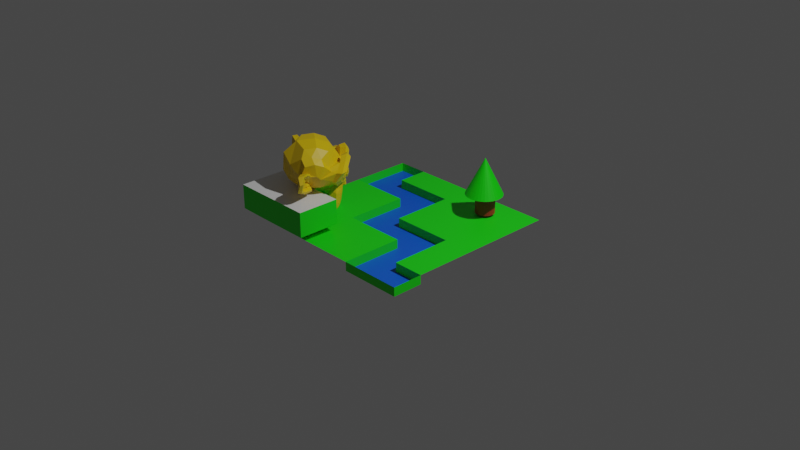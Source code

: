# Source: Diorama.blend  (saved by Blender 3.6.11; exported with 4.5.12 LTS)
import bpy
from mathutils import Matrix  # noqa: F401  (used for matrix-valued properties, if any)

bpy.ops.wm.read_factory_settings(use_empty=True)
scene = bpy.context.scene
scene.name = 'Scene'

# ---- collections
col_collection = bpy.data.collections.new('Collection'); scene.collection.children.link(col_collection)

# ---- materials (node trees are filled in below, after node groups)
mat_material_002 = bpy.data.materials.new('Material.002')
mat_material_002.use_transparent_shadow = False
mat_material_003 = bpy.data.materials.new('Material.003')
mat_material_003.use_transparent_shadow = False
mat_material_008 = bpy.data.materials.new('Material.008')
mat_material_008.use_transparent_shadow = False
mat_material_005 = bpy.data.materials.new('Material.005')
mat_material_005.use_transparent_shadow = False
mat_material_004 = bpy.data.materials.new('Material.004')
mat_material_004.use_transparent_shadow = False
mat_material_007 = bpy.data.materials.new('Material.007')
mat_material_007.use_transparent_shadow = False

# ---- material node trees
mat_material_002.use_nodes = True; mat_material_002.node_tree.nodes.clear()
_N = mat_material_002.node_tree.nodes; _L = mat_material_002.node_tree.links
n0 = _N.new('ShaderNodeBsdfPrincipled'); n0.name = 'Principled BSDF'; n0.location = (10, 300)
n0.distribution = 'GGX'
n0.subsurface_method = 'RANDOM_WALK_SKIN'
n0.inputs[0].default_value = (0.01181, 0.8, 0.007796, 1.0)
n0.inputs[3].default_value = 1.45
n0.inputs[27].default_value = (0.0, 0.0, 0.0, 1.0)
n0.inputs[28].default_value = 1.0
n1 = _N.new('ShaderNodeOutputMaterial'); n1.name = 'Material Output'; n1.location = (300, 300)
_L.new(n0.outputs[0], n1.inputs[0])
n1.is_active_output = True
mat_material_003.use_nodes = True; mat_material_003.node_tree.nodes.clear()
_N = mat_material_003.node_tree.nodes; _L = mat_material_003.node_tree.links
n0 = _N.new('ShaderNodeBsdfPrincipled'); n0.name = 'Principled BSDF'; n0.location = (10, 300)
n0.distribution = 'GGX'
n0.subsurface_method = 'RANDOM_WALK_SKIN'
n0.inputs[0].default_value = (0.005174, 0.1139, 0.8, 1.0)
n0.inputs[3].default_value = 1.45
n0.inputs[27].default_value = (0.0, 0.0, 0.0, 1.0)
n0.inputs[28].default_value = 1.0
n1 = _N.new('ShaderNodeOutputMaterial'); n1.name = 'Material Output'; n1.location = (300, 300)
_L.new(n0.outputs[0], n1.inputs[0])
n1.is_active_output = True
mat_material_008.use_nodes = True; mat_material_008.node_tree.nodes.clear()
_N = mat_material_008.node_tree.nodes; _L = mat_material_008.node_tree.links
n0 = _N.new('ShaderNodeBsdfPrincipled'); n0.name = 'Principled BSDF'; n0.location = (10, 300)
n0.distribution = 'GGX'
n0.subsurface_method = 'RANDOM_WALK_SKIN'
n0.inputs[3].default_value = 1.45
n0.inputs[27].default_value = (0.0, 0.0, 0.0, 1.0)
n0.inputs[28].default_value = 1.0
n1 = _N.new('ShaderNodeOutputMaterial'); n1.name = 'Material Output'; n1.location = (300, 300)
_L.new(n0.outputs[0], n1.inputs[0])
n1.is_active_output = True
mat_material_005.use_nodes = True; mat_material_005.node_tree.nodes.clear()
_N = mat_material_005.node_tree.nodes; _L = mat_material_005.node_tree.links
n0 = _N.new('ShaderNodeBsdfPrincipled'); n0.name = 'Principled BSDF'; n0.location = (10, 300)
n0.distribution = 'GGX'
n0.subsurface_method = 'RANDOM_WALK_SKIN'
n0.inputs[0].default_value = (0.004108, 0.8, 0.0, 1.0)
n0.inputs[3].default_value = 1.45
n0.inputs[27].default_value = (0.0, 0.0, 0.0, 1.0)
n0.inputs[28].default_value = 1.0
n1 = _N.new('ShaderNodeOutputMaterial'); n1.name = 'Material Output'; n1.location = (300, 300)
_L.new(n0.outputs[0], n1.inputs[0])
n1.is_active_output = True
mat_material_004.use_nodes = True; mat_material_004.node_tree.nodes.clear()
_N = mat_material_004.node_tree.nodes; _L = mat_material_004.node_tree.links
n0 = _N.new('ShaderNodeBsdfPrincipled'); n0.name = 'Principled BSDF'; n0.location = (10, 300)
n0.distribution = 'GGX'
n0.subsurface_method = 'RANDOM_WALK_SKIN'
n0.inputs[0].default_value = (0.3763, 0.02315, 0.02315, 1.0)
n0.inputs[3].default_value = 1.45
n0.inputs[27].default_value = (0.0, 0.0, 0.0, 1.0)
n0.inputs[28].default_value = 1.0
n1 = _N.new('ShaderNodeOutputMaterial'); n1.name = 'Material Output'; n1.location = (300, 300)
_L.new(n0.outputs[0], n1.inputs[0])
n1.is_active_output = True
mat_material_007.use_nodes = True; mat_material_007.node_tree.nodes.clear()
_N = mat_material_007.node_tree.nodes; _L = mat_material_007.node_tree.links
n0 = _N.new('ShaderNodeBsdfPrincipled'); n0.name = 'Principled BSDF'; n0.location = (10, 300)
n0.distribution = 'GGX'
n0.subsurface_method = 'RANDOM_WALK_SKIN'
n0.inputs[0].default_value = (0.8, 0.5404, 0.0, 1.0)
n0.inputs[3].default_value = 1.45
n0.inputs[27].default_value = (0.0, 0.0, 0.0, 1.0)
n0.inputs[28].default_value = 1.0
n1 = _N.new('ShaderNodeOutputMaterial'); n1.name = 'Material Output'; n1.location = (300, 300)
_L.new(n0.outputs[0], n1.inputs[0])
n1.is_active_output = True

# ---- world
world_world = bpy.data.worlds.new('World'); scene.world = world_world
world_world.use_nodes = True; world_world.node_tree.nodes.clear()
_N = world_world.node_tree.nodes; _L = world_world.node_tree.links
n0 = _N.new('ShaderNodeOutputWorld'); n0.name = 'World Output'; n0.location = (300, 300)
n1 = _N.new('ShaderNodeBackground'); n1.name = 'Background'; n1.location = (10, 300)
n1.inputs[0].default_value = (0.05088, 0.05088, 0.05088, 1.0)
_L.new(n1.outputs[0], n0.inputs[0])
n0.is_active_output = True
world_world.color = (0.05088, 0.05088, 0.05088)
world_world.use_sun_shadow = False
world_world.sun_shadow_jitter_overblur = 0.0

# ---- cameras
cam_camera = bpy.data.cameras.new('Camera')
cam_camera.clip_end = 100.0
cam_camera.ortho_scale = 7.314

# ---- lights
light_light = bpy.data.lights.new('Light', 'POINT')
light_light.transmission_factor = 0.0
light_light.energy = 1000.0
light_light.shadow_soft_size = 0.1
light_light.shadow_maximum_resolution = 0.006
light_light.use_absolute_resolution = True

# ---- meshes
me_plane = bpy.data.meshes.new('Plane')
me_plane.from_pydata([(-1.0, -1.0, 0.0), (1.0, -1.0, 0.0), (-1.0, 1.0, 0.0), (1.0, 1.0, 0.0), (-1.0, 0.6667, 0.0), (-1.0, 0.3333, 0.0), (-1.0, -2.98e-08, 0.0), (-1.0, -0.3333, 0.0), (-1.0, -0.6667, 0.0), (-0.6667, -1.0, 0.0), (-0.3333, -1.0, 0.0), (2.98e-08, -1.0, 0.0), (0.3333, -1.0, 0.0), (0.6667, -1.0, 0.0), (1.0, -0.6667, 0.0), (1.0, -0.3333, 0.0), (1.0, 2.98e-08, 0.0), (1.0, 0.3333, 0.0), (1.0, 0.6667, 0.0), (0.6667, 1.0, 0.0), (0.3333, 1.0, 0.0), (-2.98e-08, 1.0, 0.0), (-0.3333, 1.0, 0.0), (-0.6667, 1.0, 0.0), (-0.6667, -0.6667, 0.0), (-0.6667, -0.3333, 0.0), (-0.6667, 2.98e-08, 0.0), (-0.6667, 0.3333, 0.0), (-0.6667, 0.6667, 0.0), (-0.3333, -0.6667, 0.0), (-0.3333, -0.3333, 0.0), (-0.3333, 2.98e-08, 0.0), (-0.3333, 0.3333, 0.0), (-0.3333, 0.6667, 0.0), (1.987e-08, -0.6667, 0.0), (9.934e-09, -0.3333, 0.0), (-8.882e-16, 2.98e-08, 0.0), (-9.934e-09, 0.3333, 0.0), (-1.987e-08, 0.6667, 0.0), (0.3333, -0.6667, 0.0), (0.3333, -0.3333, 0.0), (0.3333, 2.98e-08, 0.0), (0.3333, 0.3333, 0.0), (0.3333, 0.6667, 0.0), (0.6667, -0.6667, 0.0), (0.6667, -0.3333, 0.0), (0.6667, 2.98e-08, 0.0), (0.6667, 0.3333, 0.0), (0.6667, 0.6667, 0.0), (-1.105, -0.6516, 0.09237), (-1.105, -1.105, 0.09237), (-1.105, -0.1977, 0.09237), (-0.6516, -1.105, 0.09237), (-0.1977, -1.105, 0.09237), (-0.6516, -0.6516, 0.09237), (-0.6516, -0.1977, 0.09237), (-0.1977, -0.6516, 0.09237), (0.6667, -1.0, -0.09695), (1.0, -1.0, -0.09695), (-0.6667, 1.0, -0.09695), (-1.0, 1.0, -0.09695), (-1.0, 0.6667, -0.09695), (-1.0, 0.3333, -0.09695), (0.3333, -1.0, -0.09695), (1.0, -0.6667, -0.09695), (-0.6667, 0.6667, -0.09695), (-0.6667, 0.3333, -0.09695), (-0.3333, -0.3333, -0.09695), (-0.3333, 2.98e-08, -0.09695), (-0.3333, 0.3333, -0.09695), (-0.3333, 0.6667, -0.09695), (9.934e-09, -0.3333, -0.09695), (-8.882e-16, 2.98e-08, -0.09695), (-9.934e-09, 0.3333, -0.09695), (-1.987e-08, 0.6667, -0.09695), (0.3333, -0.6667, -0.09695), (0.3333, -0.3333, -0.09695), (0.3333, 2.98e-08, -0.09695), (0.6667, -0.6667, -0.09695), (0.6667, -0.3333, -0.09695), (0.6667, 2.98e-08, -0.09695), (-1.105, -0.6516, 0.354), (-1.105, -1.105, 0.354), (-1.105, -0.1977, 0.354), (-0.6516, -1.105, 0.354), (-0.1977, -1.105, 0.354), (-0.6516, -0.6516, 0.354), (-0.6516, -0.1977, 0.354), (-0.1977, -0.6516, 0.354)], [], [(48, 18, 3, 19), (37, 38, 74, 73), (28, 33, 22, 23), (33, 38, 21, 22), (38, 43, 20, 21), (43, 48, 19, 20), (25, 7, 51, 55), (24, 25, 55, 54), (7, 25, 26, 6), (6, 26, 27, 5), (2, 4, 61, 60), (29, 24, 54, 56), (24, 29, 30, 25), (25, 30, 31, 26), (26, 31, 32, 27), (33, 28, 65, 70), (10, 11, 34, 29), (29, 34, 35, 30), (31, 30, 67, 68), (35, 40, 76, 71), (36, 37, 73, 72), (11, 12, 39, 34), (34, 39, 40, 35), (23, 2, 60, 59), (36, 41, 42, 37), (37, 42, 43, 38), (27, 32, 69, 66), (46, 41, 77, 80), (28, 23, 59, 65), (41, 46, 47, 42), (42, 47, 48, 43), (38, 33, 70, 74), (44, 14, 15, 45), (45, 15, 16, 46), (46, 16, 17, 47), (47, 17, 18, 48), (56, 54, 86, 88), (49, 50, 82, 81), (50, 52, 84, 82), (8, 0, 50, 49), (10, 29, 56, 53), (0, 9, 52, 50), (9, 10, 53, 52), (7, 8, 49, 51), (61, 65, 59, 60), (62, 66, 65, 61), (66, 69, 70, 65), (67, 71, 72, 68), (68, 72, 73, 69), (69, 73, 74, 70), (71, 76, 77, 72), (63, 57, 78, 75), (75, 78, 79, 76), (76, 79, 80, 77), (57, 58, 64, 78), (41, 36, 72, 77), (32, 31, 68, 69), (14, 44, 78, 64), (4, 5, 62, 61), (5, 27, 66, 62), (44, 45, 79, 78), (12, 13, 57, 63), (30, 35, 71, 67), (39, 12, 63, 75), (45, 46, 80, 79), (1, 14, 64, 58), (40, 39, 75, 76), (13, 1, 58, 57), (82, 84, 86, 81), (81, 86, 87, 83), (84, 85, 88, 86), (54, 55, 87, 86), (52, 53, 85, 84), (51, 49, 81, 83), (55, 51, 83, 87), (53, 56, 88, 85)])
me_plane.polygons.foreach_set('material_index', [0, 0, 0, 0, 0, 0, 0, 0, 0, 0, 0, 0, 0, 0, 0, 0, 0, 0, 0, 0, 0, 0, 0, 0, 0, 0, 0, 0, 0, 0, 0, 0, 0, 0, 0, 0, 0, 0, 0, 0, 0, 0, 0, 0, 1, 1, 1, 1, 1, 1, 1, 1, 1, 1, 1, 0, 0, 0, 0, 0, 0, 0, 0, 0, 0, 0, 0, 0, 2, 2, 2, 0, 0, 0, 0, 0])
_uv = me_plane.uv_layers.new(name='UVMap')
_uv.uv.foreach_set('vector', [0.8333, 0.8333, 1.0, 0.8333, 1.0, 1.0, 0.8333, 1.0, 0.5, 0.6667, 0.5, 0.8333, 0.5, 0.8333, 0.5, 0.6667, 0.1667, 0.8333, 0.3333, 0.8333, 0.3333, 1.0, 0.1667, 1.0, 0.3333, 0.8333, 0.5, 0.8333, 0.5, 1.0, 0.3333, 1.0, 0.5, 0.8333, 0.6667, 0.8333, 0.6667, 1.0, 0.5, 1.0, 0.6667, 0.8333, 0.8333, 0.8333, 0.8333, 1.0, 0.6667, 1.0, 0.1667, 0.3333, 0.0, 0.3333, 0.0, 0.3333, 0.1667, 0.3333, 0.1667, 0.1667, 0.1667, 0.3333, 0.1667, 0.3333, 0.1667, 0.1667, 0.0, 0.3333, 0.1667, 0.3333, 0.1667, 0.5, 0.0, 0.5, 0.0, 0.5, 0.1667, 0.5, 0.1667, 0.6667, 0.0, 0.6667, 0.0, 0.0, 0.0, 0.0, 0.0, 0.0, 0.0, 0.0, 0.3333, 0.1667, 0.1667, 0.1667, 0.1667, 0.1667, 0.3333, 0.1667, 0.1667, 0.1667, 0.3333, 0.1667, 0.3333, 0.3333, 0.1667, 0.3333, 0.1667, 0.3333, 0.3333, 0.3333, 0.3333, 0.5, 0.1667, 0.5, 0.1667, 0.5, 0.3333, 0.5, 0.3333, 0.6667, 0.1667, 0.6667, 0.3333, 0.8333, 0.1667, 0.8333, 0.1667, 0.8333, 0.3333, 0.8333, 0.3333, 0.0, 0.5, 0.0, 0.5, 0.1667, 0.3333, 0.1667, 0.3333, 0.1667, 0.5, 0.1667, 0.5, 0.3333, 0.3333, 0.3333, 0.3333, 0.5, 0.3333, 0.3333, 0.3333, 0.3333, 0.3333, 0.5, 0.5, 0.3333, 0.6667, 0.3333, 0.6667, 0.3333, 0.5, 0.3333, 0.5, 0.5, 0.5, 0.6667, 0.5, 0.6667, 0.5, 0.5, 0.5, 0.0, 0.6667, 0.0, 0.6667, 0.1667, 0.5, 0.1667, 0.5, 0.1667, 0.6667, 0.1667, 0.6667, 0.3333, 0.5, 0.3333, 0.0, 0.0, 0.0, 0.0, 0.0, 0.0, 0.0, 0.0, 0.5, 0.5, 0.6667, 0.5, 0.6667, 0.6667, 0.5, 0.6667, 0.5, 0.6667, 0.6667, 0.6667, 0.6667, 0.8333, 0.5, 0.8333, 0.1667, 0.6667, 0.3333, 0.6667, 0.3333, 0.6667, 0.1667, 0.6667, 0.8333, 0.5, 0.6667, 0.5, 0.6667, 0.5, 0.8333, 0.5, 0.1667, 0.8333, 0.1667, 1.0, 0.1667, 1.0, 0.1667, 0.8333, 0.6667, 0.5, 0.8333, 0.5, 0.8333, 0.6667, 0.6667, 0.6667, 0.6667, 0.6667, 0.8333, 0.6667, 0.8333, 0.8333, 0.6667, 0.8333, 0.5, 0.8333, 0.3333, 0.8333, 0.3333, 0.8333, 0.5, 0.8333, 0.8333, 0.1667, 1.0, 0.1667, 1.0, 0.3333, 0.8333, 0.3333, 0.8333, 0.3333, 1.0, 0.3333, 1.0, 0.5, 0.8333, 0.5, 0.8333, 0.5, 1.0, 0.5, 1.0, 0.6667, 0.8333, 0.6667, 0.8333, 0.6667, 1.0, 0.6667, 1.0, 0.8333, 0.8333, 0.8333, 0.3333, 0.1667, 0.1667, 0.1667, 0.1667, 0.1667, 0.3333, 0.1667, 0.0, 0.0, 0.0, 0.0, 0.0, 0.0, 0.0, 0.0, 0.0, 0.0, 0.0, 0.0, 0.0, 0.0, 0.0, 0.0, 0.0, 0.0, 0.0, 0.0, 0.0, 0.0, 0.0, 0.0, 0.3333, 0.0, 0.3333, 0.1667, 0.3333, 0.1667, 0.3333, 0.0, 0.0, 0.0, 0.0, 0.0, 0.0, 0.0, 0.0, 0.0, 0.0, 0.0, 0.0, 0.0, 0.0, 0.0, 0.0, 0.0, 0.0, 0.0, 0.0, 0.0, 0.0, 0.0, 0.0, 0.0, 0.0, 0.8333, 0.1667, 0.8333, 0.1667, 1.0, 0.0, 1.0, 0.0, 0.6667, 0.1667, 0.6667, 0.1667, 0.8333, 0.0, 0.8333, 0.1667, 0.6667, 0.3333, 0.6667, 0.3333, 0.8333, 0.1667, 0.8333, 0.3333, 0.3333, 0.5, 0.3333, 0.5, 0.5, 0.3333, 0.5, 0.3333, 0.5, 0.5, 0.5, 0.5, 0.6667, 0.3333, 0.6667, 0.3333, 0.6667, 0.5, 0.6667, 0.5, 0.8333, 0.3333, 0.8333, 0.5, 0.3333, 0.6667, 0.3333, 0.6667, 0.5, 0.5, 0.5, 0.6667, 0.0, 0.8333, 0.0, 0.8333, 0.1667, 0.6667, 0.1667, 0.6667, 0.1667, 0.8333, 0.1667, 0.8333, 0.3333, 0.6667, 0.3333, 0.6667, 0.3333, 0.8333, 0.3333, 0.8333, 0.5, 0.6667, 0.5, 0.8333, 0.0, 1.0, 0.0, 1.0, 0.1667, 0.8333, 0.1667, 0.6667, 0.5, 0.5, 0.5, 0.5, 0.5, 0.6667, 0.5, 0.3333, 0.6667, 0.3333, 0.5, 0.3333, 0.5, 0.3333, 0.6667, 1.0, 0.1667, 0.8333, 0.1667, 0.8333, 0.1667, 1.0, 0.1667, 0.0, 0.0, 0.0, 0.0, 0.0, 0.0, 0.0, 0.0, 0.0, 0.6667, 0.1667, 0.6667, 0.1667, 0.6667, 0.0, 0.6667, 0.8333, 0.1667, 0.8333, 0.3333, 0.8333, 0.3333, 0.8333, 0.1667, 0.0, 0.0, 0.0, 0.0, 0.0, 0.0, 0.0, 0.0, 0.3333, 0.3333, 0.5, 0.3333, 0.5, 0.3333, 0.3333, 0.3333, 0.6667, 0.1667, 0.6667, 0.0, 0.6667, 0.0, 0.6667, 0.1667, 0.8333, 0.3333, 0.8333, 0.5, 0.8333, 0.5, 0.8333, 0.3333, 0.0, 0.0, 0.0, 0.0, 0.0, 0.0, 0.0, 0.0, 0.6667, 0.3333, 0.6667, 0.1667, 0.6667, 0.1667, 0.6667, 0.3333, 0.0, 0.0, 0.0, 0.0, 0.0, 0.0, 0.0, 0.0, 0.0, 0.0, 0.1667, 0.0, 0.1667, 0.1667, 0.0, 0.1667, 0.0, 0.1667, 0.1667, 0.1667, 0.1667, 0.3333, 0.0, 0.3333, 0.1667, 0.0, 0.3333, 0.0, 0.3333, 0.1667, 0.1667, 0.1667, 0.1667, 0.1667, 0.1667, 0.3333, 0.1667, 0.3333, 0.1667, 0.1667, 0.0, 0.0, 0.0, 0.0, 0.0, 0.0, 0.0, 0.0, 0.0, 0.0, 0.0, 0.0, 0.0, 0.0, 0.0, 0.0, 0.1667, 0.3333, 0.0, 0.3333, 0.0, 0.3333, 0.1667, 0.3333, 0.3333, 0.0, 0.3333, 0.1667, 0.3333, 0.1667, 0.3333, 0.0])
me_plane.materials.append(mat_material_002)
me_plane.materials.append(mat_material_003)
me_plane.materials.append(mat_material_008)
me_plane.update()
me_cone = bpy.data.meshes.new('Cone')
me_cone.from_pydata([(0.0, 1.0, -1.0), (0.1951, 0.9808, -1.0), (0.3827, 0.9239, -1.0), (0.5556, 0.8315, -1.0), (0.7071, 0.7071, -1.0), (0.8315, 0.5556, -1.0), (0.9239, 0.3827, -1.0), (0.9808, 0.1951, -1.0), (1.0, 0.0, -1.0), (0.9808, -0.1951, -1.0), (0.9239, -0.3827, -1.0), (0.8315, -0.5556, -1.0), (0.7071, -0.7071, -1.0), (0.5556, -0.8315, -1.0), (0.3827, -0.9239, -1.0), (0.1951, -0.9808, -1.0), (0.0, -1.0, -1.0), (-0.1951, -0.9808, -1.0), (-0.3827, -0.9239, -1.0), (-0.5556, -0.8315, -1.0), (-0.7071, -0.7071, -1.0), (-0.8315, -0.5556, -1.0), (-0.9239, -0.3827, -1.0), (-0.9808, -0.1951, -1.0), (-1.0, 0.0, -1.0), (-0.9808, 0.1951, -1.0), (-0.9239, 0.3827, -1.0), (-0.8315, 0.5556, -1.0), (-0.7071, 0.7071, -1.0), (-0.5556, 0.8315, -1.0), (-0.3827, 0.9239, -1.0), (-0.1951, 0.9808, -1.0), (0.0, 0.0, 1.0)], [], [(0, 32, 1), (1, 32, 2), (2, 32, 3), (3, 32, 4), (4, 32, 5), (5, 32, 6), (6, 32, 7), (7, 32, 8), (8, 32, 9), (9, 32, 10), (10, 32, 11), (11, 32, 12), (12, 32, 13), (13, 32, 14), (14, 32, 15), (15, 32, 16), (16, 32, 17), (17, 32, 18), (18, 32, 19), (19, 32, 20), (20, 32, 21), (21, 32, 22), (22, 32, 23), (23, 32, 24), (24, 32, 25), (25, 32, 26), (26, 32, 27), (27, 32, 28), (28, 32, 29), (29, 32, 30), (0, 1, 2, 3, 4, 5, 6, 7, 8, 9, 10, 11, 12, 13, 14, 15, 16, 17, 18, 19, 20, 21, 22, 23, 24, 25, 26, 27, 28, 29, 30, 31), (30, 32, 31), (31, 32, 0)])
_uv = me_cone.uv_layers.new(name='UVMap')
_uv.uv.foreach_set('vector', [0.25, 0.49, 0.25, 0.25, 0.2968, 0.4854, 0.2968, 0.4854, 0.25, 0.25, 0.3418, 0.4717, 0.3418, 0.4717, 0.25, 0.25, 0.3833, 0.4496, 0.3833, 0.4496, 0.25, 0.25, 0.4197, 0.4197, 0.4197, 0.4197, 0.25, 0.25, 0.4496, 0.3833, 0.4496, 0.3833, 0.25, 0.25, 0.4717, 0.3418, 0.4717, 0.3418, 0.25, 0.25, 0.4854, 0.2968, 0.4854, 0.2968, 0.25, 0.25, 0.49, 0.25, 0.49, 0.25, 0.25, 0.25, 0.4854, 0.2032, 0.4854, 0.2032, 0.25, 0.25, 0.4717, 0.1582, 0.4717, 0.1582, 0.25, 0.25, 0.4496, 0.1167, 0.4496, 0.1167, 0.25, 0.25, 0.4197, 0.08029, 0.4197, 0.08029, 0.25, 0.25, 0.3833, 0.05045, 0.3833, 0.05045, 0.25, 0.25, 0.3418, 0.02827, 0.3418, 0.02827, 0.25, 0.25, 0.2968, 0.01461, 0.2968, 0.01461, 0.25, 0.25, 0.25, 0.01, 0.25, 0.01, 0.25, 0.25, 0.2032, 0.01461, 0.2032, 0.01461, 0.25, 0.25, 0.1582, 0.02827, 0.1582, 0.02827, 0.25, 0.25, 0.1167, 0.05045, 0.1167, 0.05045, 0.25, 0.25, 0.08029, 0.08029, 0.08029, 0.08029, 0.25, 0.25, 0.05045, 0.1167, 0.05045, 0.1167, 0.25, 0.25, 0.02827, 0.1582, 0.02827, 0.1582, 0.25, 0.25, 0.01461, 0.2032, 0.01461, 0.2032, 0.25, 0.25, 0.01, 0.25, 0.01, 0.25, 0.25, 0.25, 0.01461, 0.2968, 0.01461, 0.2968, 0.25, 0.25, 0.02827, 0.3418, 0.02827, 0.3418, 0.25, 0.25, 0.05045, 0.3833, 0.05045, 0.3833, 0.25, 0.25, 0.08029, 0.4197, 0.08029, 0.4197, 0.25, 0.25, 0.1167, 0.4496, 0.1167, 0.4496, 0.25, 0.25, 0.1582, 0.4717, 0.75, 0.49, 0.7968, 0.4854, 0.8418, 0.4717, 0.8833, 0.4496, 0.9197, 0.4197, 0.9496, 0.3833, 0.9717, 0.3418, 0.9854, 0.2968, 0.99, 0.25, 0.9854, 0.2032, 0.9717, 0.1582, 0.9496, 0.1167, 0.9197, 0.08029, 0.8833, 0.05045, 0.8418, 0.02827, 0.7968, 0.01461, 0.75, 0.01, 0.7032, 0.01461, 0.6582, 0.02827, 0.6167, 0.05045, 0.5803, 0.08029, 0.5504, 0.1167, 0.5283, 0.1582, 0.5146, 0.2032, 0.51, 0.25, 0.5146, 0.2968, 0.5283, 0.3418, 0.5504, 0.3833, 0.5803, 0.4197, 0.6167, 0.4496, 0.6582, 0.4717, 0.7032, 0.4854, 0.1582, 0.4717, 0.25, 0.25, 0.2032, 0.4854, 0.2032, 0.4854, 0.25, 0.25, 0.25, 0.49])
me_cone.materials.append(mat_material_005)
me_cone.update()
me_cylinder = bpy.data.meshes.new('Cylinder')
me_cylinder.from_pydata([(0.0, 1.0, -1.0), (0.0, 1.0, 1.0), (0.1951, 0.9808, -1.0), (0.1951, 0.9808, 1.0), (0.3827, 0.9239, -1.0), (0.3827, 0.9239, 1.0), (0.5556, 0.8315, -1.0), (0.5556, 0.8315, 1.0), (0.7071, 0.7071, -1.0), (0.7071, 0.7071, 1.0), (0.8315, 0.5556, -1.0), (0.8315, 0.5556, 1.0), (0.9239, 0.3827, -1.0), (0.9239, 0.3827, 1.0), (0.9808, 0.1951, -1.0), (0.9808, 0.1951, 1.0), (1.0, 0.0, -1.0), (1.0, 0.0, 1.0), (0.9808, -0.1951, -1.0), (0.9808, -0.1951, 1.0), (0.9239, -0.3827, -1.0), (0.9239, -0.3827, 1.0), (0.8315, -0.5556, -1.0), (0.8315, -0.5556, 1.0), (0.7071, -0.7071, -1.0), (0.7071, -0.7071, 1.0), (0.5556, -0.8315, -1.0), (0.5556, -0.8315, 1.0), (0.3827, -0.9239, -1.0), (0.3827, -0.9239, 1.0), (0.1951, -0.9808, -1.0), (0.1951, -0.9808, 1.0), (0.0, -1.0, -1.0), (0.0, -1.0, 1.0), (-0.1951, -0.9808, -1.0), (-0.1951, -0.9808, 1.0), (-0.3827, -0.9239, -1.0), (-0.3827, -0.9239, 1.0), (-0.5556, -0.8315, -1.0), (-0.5556, -0.8315, 1.0), (-0.7071, -0.7071, -1.0), (-0.7071, -0.7071, 1.0), (-0.8315, -0.5556, -1.0), (-0.8315, -0.5556, 1.0), (-0.9239, -0.3827, -1.0), (-0.9239, -0.3827, 1.0), (-0.9808, -0.1951, -1.0), (-0.9808, -0.1951, 1.0), (-1.0, 0.0, -1.0), (-1.0, 0.0, 1.0), (-0.9808, 0.1951, -1.0), (-0.9808, 0.1951, 1.0), (-0.9239, 0.3827, -1.0), (-0.9239, 0.3827, 1.0), (-0.8315, 0.5556, -1.0), (-0.8315, 0.5556, 1.0), (-0.7071, 0.7071, -1.0), (-0.7071, 0.7071, 1.0), (-0.5556, 0.8315, -1.0), (-0.5556, 0.8315, 1.0), (-0.3827, 0.9239, -1.0), (-0.3827, 0.9239, 1.0), (-0.1951, 0.9808, -1.0), (-0.1951, 0.9808, 1.0)], [], [(0, 1, 3, 2), (2, 3, 5, 4), (4, 5, 7, 6), (6, 7, 9, 8), (8, 9, 11, 10), (10, 11, 13, 12), (12, 13, 15, 14), (14, 15, 17, 16), (16, 17, 19, 18), (18, 19, 21, 20), (20, 21, 23, 22), (22, 23, 25, 24), (24, 25, 27, 26), (26, 27, 29, 28), (28, 29, 31, 30), (30, 31, 33, 32), (32, 33, 35, 34), (34, 35, 37, 36), (36, 37, 39, 38), (38, 39, 41, 40), (40, 41, 43, 42), (42, 43, 45, 44), (44, 45, 47, 46), (46, 47, 49, 48), (48, 49, 51, 50), (50, 51, 53, 52), (52, 53, 55, 54), (54, 55, 57, 56), (56, 57, 59, 58), (58, 59, 61, 60), (3, 1, 63, 61, 59, 57, 55, 53, 51, 49, 47, 45, 43, 41, 39, 37, 35, 33, 31, 29, 27, 25, 23, 21, 19, 17, 15, 13, 11, 9, 7, 5), (60, 61, 63, 62), (62, 63, 1, 0), (0, 2, 4, 6, 8, 10, 12, 14, 16, 18, 20, 22, 24, 26, 28, 30, 32, 34, 36, 38, 40, 42, 44, 46, 48, 50, 52, 54, 56, 58, 60, 62)])
_uv = me_cylinder.uv_layers.new(name='UVMap')
_uv.uv.foreach_set('vector', [1.0, 0.5, 1.0, 1.0, 0.9688, 1.0, 0.9688, 0.5, 0.9688, 0.5, 0.9688, 1.0, 0.9375, 1.0, 0.9375, 0.5, 0.9375, 0.5, 0.9375, 1.0, 0.9062, 1.0, 0.9062, 0.5, 0.9062, 0.5, 0.9062, 1.0, 0.875, 1.0, 0.875, 0.5, 0.875, 0.5, 0.875, 1.0, 0.8438, 1.0, 0.8438, 0.5, 0.8438, 0.5, 0.8438, 1.0, 0.8125, 1.0, 0.8125, 0.5, 0.8125, 0.5, 0.8125, 1.0, 0.7812, 1.0, 0.7812, 0.5, 0.7812, 0.5, 0.7812, 1.0, 0.75, 1.0, 0.75, 0.5, 0.75, 0.5, 0.75, 1.0, 0.7188, 1.0, 0.7188, 0.5, 0.7188, 0.5, 0.7188, 1.0, 0.6875, 1.0, 0.6875, 0.5, 0.6875, 0.5, 0.6875, 1.0, 0.6562, 1.0, 0.6562, 0.5, 0.6562, 0.5, 0.6562, 1.0, 0.625, 1.0, 0.625, 0.5, 0.625, 0.5, 0.625, 1.0, 0.5938, 1.0, 0.5938, 0.5, 0.5938, 0.5, 0.5938, 1.0, 0.5625, 1.0, 0.5625, 0.5, 0.5625, 0.5, 0.5625, 1.0, 0.5312, 1.0, 0.5312, 0.5, 0.5312, 0.5, 0.5312, 1.0, 0.5, 1.0, 0.5, 0.5, 0.5, 0.5, 0.5, 1.0, 0.4688, 1.0, 0.4688, 0.5, 0.4688, 0.5, 0.4688, 1.0, 0.4375, 1.0, 0.4375, 0.5, 0.4375, 0.5, 0.4375, 1.0, 0.4062, 1.0, 0.4062, 0.5, 0.4062, 0.5, 0.4062, 1.0, 0.375, 1.0, 0.375, 0.5, 0.375, 0.5, 0.375, 1.0, 0.3438, 1.0, 0.3438, 0.5, 0.3438, 0.5, 0.3438, 1.0, 0.3125, 1.0, 0.3125, 0.5, 0.3125, 0.5, 0.3125, 1.0, 0.2812, 1.0, 0.2812, 0.5, 0.2812, 0.5, 0.2812, 1.0, 0.25, 1.0, 0.25, 0.5, 0.25, 0.5, 0.25, 1.0, 0.2188, 1.0, 0.2188, 0.5, 0.2188, 0.5, 0.2188, 1.0, 0.1875, 1.0, 0.1875, 0.5, 0.1875, 0.5, 0.1875, 1.0, 0.1562, 1.0, 0.1562, 0.5, 0.1562, 0.5, 0.1562, 1.0, 0.125, 1.0, 0.125, 0.5, 0.125, 0.5, 0.125, 1.0, 0.09375, 1.0, 0.09375, 0.5, 0.09375, 0.5, 0.09375, 1.0, 0.0625, 1.0, 0.0625, 0.5, 0.2968, 0.4854, 0.25, 0.49, 0.2032, 0.4854, 0.1582, 0.4717, 0.1167, 0.4496, 0.08029, 0.4197, 0.05045, 0.3833, 0.02827, 0.3418, 0.01461, 0.2968, 0.01, 0.25, 0.01461, 0.2032, 0.02827, 0.1582, 0.05045, 0.1167, 0.08029, 0.08029, 0.1167, 0.05045, 0.1582, 0.02827, 0.2032, 0.01461, 0.25, 0.01, 0.2968, 0.01461, 0.3418, 0.02827, 0.3833, 0.05045, 0.4197, 0.08029, 0.4496, 0.1167, 0.4717, 0.1582, 0.4854, 0.2032, 0.49, 0.25, 0.4854, 0.2968, 0.4717, 0.3418, 0.4496, 0.3833, 0.4197, 0.4197, 0.3833, 0.4496, 0.3418, 0.4717, 0.0625, 0.5, 0.0625, 1.0, 0.03125, 1.0, 0.03125, 0.5, 0.03125, 0.5, 0.03125, 1.0, 0.0, 1.0, 0.0, 0.5, 0.75, 0.49, 0.7968, 0.4854, 0.8418, 0.4717, 0.8833, 0.4496, 0.9197, 0.4197, 0.9496, 0.3833, 0.9717, 0.3418, 0.9854, 0.2968, 0.99, 0.25, 0.9854, 0.2032, 0.9717, 0.1582, 0.9496, 0.1167, 0.9197, 0.08029, 0.8833, 0.05045, 0.8418, 0.02827, 0.7968, 0.01461, 0.75, 0.01, 0.7032, 0.01461, 0.6582, 0.02827, 0.6167, 0.05045, 0.5803, 0.08029, 0.5504, 0.1167, 0.5283, 0.1582, 0.5146, 0.2032, 0.51, 0.25, 0.5146, 0.2968, 0.5283, 0.3418, 0.5504, 0.3833, 0.5803, 0.4197, 0.6167, 0.4496, 0.6582, 0.4717, 0.7032, 0.4854])
me_cylinder.materials.append(mat_material_004)
me_cylinder.update()
me_suzanne = bpy.data.meshes.new('Suzanne')
me_suzanne.from_pydata([(0.4375, -0.7656, 0.1641), (-0.4375, -0.7656, 0.1641), (0.5, -0.6875, 0.09375), (-0.5, -0.6875, 0.09375), (0.5469, -0.5781, 0.05469), (-0.5469, -0.5781, 0.05469), (0.3516, -0.6172, -0.02344), (-0.3516, -0.6172, -0.02344), (0.3516, -0.7188, 0.03125), (-0.3516, -0.7188, 0.03125), (0.3516, -0.7812, 0.1328), (-0.3516, -0.7812, 0.1328), (0.2734, -0.7969, 0.1641), (-0.2734, -0.7969, 0.1641), (0.2031, -0.7422, 0.09375), (-0.2031, -0.7422, 0.09375), (0.1562, -0.6484, 0.05469), (-0.1562, -0.6484, 0.05469), (0.07812, -0.6562, 0.2422), (-0.07812, -0.6562, 0.2422), (0.1406, -0.7422, 0.2422), (-0.1406, -0.7422, 0.2422), (0.2422, -0.7969, 0.2422), (-0.2422, -0.7969, 0.2422), (0.2734, -0.7969, 0.3281), (-0.2734, -0.7969, 0.3281), (0.2031, -0.7422, 0.3906), (-0.2031, -0.7422, 0.3906), (0.1562, -0.6484, 0.4375), (-0.1562, -0.6484, 0.4375), (0.3516, -0.6172, 0.5156), (-0.3516, -0.6172, 0.5156), (0.3516, -0.7188, 0.4531), (-0.3516, -0.7188, 0.4531), (0.3516, -0.7812, 0.3594), (-0.3516, -0.7812, 0.3594), (0.4375, -0.7656, 0.3281), (-0.4375, -0.7656, 0.3281), (0.5, -0.6875, 0.3906), (-0.5, -0.6875, 0.3906), (0.5469, -0.5781, 0.4375), (-0.5469, -0.5781, 0.4375), (0.625, -0.5625, 0.2422), (-0.625, -0.5625, 0.2422), (0.5625, -0.6719, 0.2422), (-0.5625, -0.6719, 0.2422), (0.4688, -0.7578, 0.2422), (-0.4688, -0.7578, 0.2422), (0.4766, -0.7734, 0.2422), (-0.4766, -0.7734, 0.2422), (0.4453, -0.7812, 0.3359), (-0.4453, -0.7812, 0.3359), (0.3516, -0.8047, 0.375), (-0.3516, -0.8047, 0.375), (0.2656, -0.8203, 0.3359), (-0.2656, -0.8203, 0.3359), (0.2266, -0.8203, 0.2422), (-0.2266, -0.8203, 0.2422), (0.2656, -0.8203, 0.1562), (-0.2656, -0.8203, 0.1562), (0.3516, -0.8281, 0.2422), (-0.3516, -0.8281, 0.2422), (0.3516, -0.8047, 0.1172), (-0.3516, -0.8047, 0.1172), (0.4453, -0.7812, 0.1562), (-0.4453, -0.7812, 0.1562), (0.0, -0.7422, 0.4297), (0.0, -0.8203, 0.3516), (0.0, -0.7344, -0.6797), (0.0, -0.7812, -0.3203), (0.0, -0.7969, -0.1875), (0.0, -0.7188, -0.7734), (0.0, -0.6016, 0.4062), (0.0, -0.5703, 0.5703), (0.0, 0.5469, 0.8984), (0.0, 0.8516, 0.5625), (0.0, 0.8281, 0.07031), (0.0, 0.3516, -0.3828), (0.2031, -0.5625, -0.1875), (-0.2031, -0.5625, -0.1875), (0.3125, -0.5703, -0.4375), (-0.3125, -0.5703, -0.4375), (0.3516, -0.5703, -0.6953), (-0.3516, -0.5703, -0.6953), (0.3672, -0.5312, -0.8906), (-0.3672, -0.5312, -0.8906), (0.3281, -0.5234, -0.9453), (-0.3281, -0.5234, -0.9453), (0.1797, -0.5547, -0.9688), (-0.1797, -0.5547, -0.9688), (0.0, -0.5781, -0.9844), (0.4375, -0.5312, -0.1406), (-0.4375, -0.5312, -0.1406), (0.6328, -0.5391, -0.03906), (-0.6328, -0.5391, -0.03906), (0.8281, -0.4453, 0.1484), (-0.8281, -0.4453, 0.1484), (0.8594, -0.5938, 0.4297), (-0.8594, -0.5938, 0.4297), (0.7109, -0.625, 0.4844), (-0.7109, -0.625, 0.4844), (0.4922, -0.6875, 0.6016), (-0.4922, -0.6875, 0.6016), (0.3203, -0.7344, 0.7578), (-0.3203, -0.7344, 0.7578), (0.1562, -0.7578, 0.7188), (-0.1562, -0.7578, 0.7188), (0.0625, -0.75, 0.4922), (-0.0625, -0.75, 0.4922), (0.1641, -0.7734, 0.4141), (-0.1641, -0.7734, 0.4141), (0.125, -0.7656, 0.3047), (-0.125, -0.7656, 0.3047), (0.2031, -0.7422, 0.09375), (-0.2031, -0.7422, 0.09375), (0.375, -0.7031, 0.01562), (-0.375, -0.7031, 0.01562), (0.4922, -0.6719, 0.0625), (-0.4922, -0.6719, 0.0625), (0.625, -0.6484, 0.1875), (-0.625, -0.6484, 0.1875), (0.6406, -0.6484, 0.2969), (-0.6406, -0.6484, 0.2969), (0.6016, -0.6641, 0.375), (-0.6016, -0.6641, 0.375), (0.4297, -0.7188, 0.4375), (-0.4297, -0.7188, 0.4375), (0.25, -0.7578, 0.4688), (-0.25, -0.7578, 0.4688), (0.0, -0.7344, -0.7656), (0.1094, -0.7344, -0.7188), (-0.1094, -0.7344, -0.7188), (0.1172, -0.7109, -0.8359), (-0.1172, -0.7109, -0.8359), (0.0625, -0.6953, -0.8828), (-0.0625, -0.6953, -0.8828), (0.0, -0.6875, -0.8906), (0.0, -0.75, -0.1953), (0.0, -0.7422, -0.1406), (0.1016, -0.7422, -0.1484), (-0.1016, -0.7422, -0.1484), (0.125, -0.75, -0.2266), (-0.125, -0.75, -0.2266), (0.08594, -0.7422, -0.2891), (-0.08594, -0.7422, -0.2891), (0.3984, -0.6719, -0.04688), (-0.3984, -0.6719, -0.04688), (0.6172, -0.625, 0.05469), (-0.6172, -0.625, 0.05469), (0.7266, -0.6016, 0.2031), (-0.7266, -0.6016, 0.2031), (0.7422, -0.6562, 0.375), (-0.7422, -0.6562, 0.375), (0.6875, -0.7266, 0.4141), (-0.6875, -0.7266, 0.4141), (0.4375, -0.7969, 0.5469), (-0.4375, -0.7969, 0.5469), (0.3125, -0.8359, 0.6406), (-0.3125, -0.8359, 0.6406), (0.2031, -0.8516, 0.6172), (-0.2031, -0.8516, 0.6172), (0.1016, -0.8438, 0.4297), (-0.1016, -0.8438, 0.4297), (0.125, -0.8125, -0.1016), (-0.125, -0.8125, -0.1016), (0.2109, -0.7109, -0.4453), (-0.2109, -0.7109, -0.4453), (0.25, -0.6875, -0.7031), (-0.25, -0.6875, -0.7031), (0.2656, -0.6641, -0.8203), (-0.2656, -0.6641, -0.8203), (0.2344, -0.6328, -0.9141), (-0.2344, -0.6328, -0.9141), (0.1641, -0.6328, -0.9297), (-0.1641, -0.6328, -0.9297), (0.0, -0.6406, -0.9453), (0.0, -0.7266, 0.04688), (0.0, -0.7656, 0.2109), (0.3281, -0.7422, 0.4766), (-0.3281, -0.7422, 0.4766), (0.1641, -0.75, 0.1406), (-0.1641, -0.75, 0.1406), (0.1328, -0.7578, 0.2109), (-0.1328, -0.7578, 0.2109), (0.1172, -0.7344, -0.6875), (-0.1172, -0.7344, -0.6875), (0.07812, -0.75, -0.4453), (-0.07812, -0.75, -0.4453), (0.0, -0.75, -0.4453), (0.0, -0.7422, -0.3281), (0.09375, -0.7812, -0.2734), (-0.09375, -0.7812, -0.2734), (0.1328, -0.7969, -0.2266), (-0.1328, -0.7969, -0.2266), (0.1094, -0.7812, -0.1328), (-0.1094, -0.7812, -0.1328), (0.03906, -0.7812, -0.125), (-0.03906, -0.7812, -0.125), (0.0, -0.8281, -0.2031), (0.04688, -0.8125, -0.1484), (-0.04688, -0.8125, -0.1484), (0.09375, -0.8125, -0.1562), (-0.09375, -0.8125, -0.1562), (0.1094, -0.8281, -0.2266), (-0.1094, -0.8281, -0.2266), (0.07812, -0.8047, -0.25), (-0.07812, -0.8047, -0.25), (0.0, -0.8047, -0.2891), (0.2578, -0.5547, -0.3125), (-0.2578, -0.5547, -0.3125), (0.1641, -0.7109, -0.2422), (-0.1641, -0.7109, -0.2422), (0.1797, -0.7109, -0.3125), (-0.1797, -0.7109, -0.3125), (0.2344, -0.5547, -0.25), (-0.2344, -0.5547, -0.25), (0.0, -0.6875, -0.875), (0.04688, -0.6875, -0.8672), (-0.04688, -0.6875, -0.8672), (0.09375, -0.7109, -0.8203), (-0.09375, -0.7109, -0.8203), (0.09375, -0.7266, -0.7422), (-0.09375, -0.7266, -0.7422), (0.0, -0.6562, -0.7812), (0.09375, -0.6641, -0.75), (-0.09375, -0.6641, -0.75), (0.09375, -0.6406, -0.8125), (-0.09375, -0.6406, -0.8125), (0.04688, -0.6328, -0.8516), (-0.04688, -0.6328, -0.8516), (0.0, -0.6328, -0.8594), (0.1719, -0.7812, 0.2188), (-0.1719, -0.7812, 0.2188), (0.1875, -0.7734, 0.1562), (-0.1875, -0.7734, 0.1562), (0.3359, -0.7578, 0.4297), (-0.3359, -0.7578, 0.4297), (0.2734, -0.7734, 0.4219), (-0.2734, -0.7734, 0.4219), (0.4219, -0.7734, 0.3984), (-0.4219, -0.7734, 0.3984), (0.5625, -0.6953, 0.3516), (-0.5625, -0.6953, 0.3516), (0.5859, -0.6875, 0.2891), (-0.5859, -0.6875, 0.2891), (0.5781, -0.6797, 0.1953), (-0.5781, -0.6797, 0.1953), (0.4766, -0.7188, 0.1016), (-0.4766, -0.7188, 0.1016), (0.375, -0.7422, 0.0625), (-0.375, -0.7422, 0.0625), (0.2266, -0.7812, 0.1094), (-0.2266, -0.7812, 0.1094), (0.1797, -0.7812, 0.2969), (-0.1797, -0.7812, 0.2969), (0.2109, -0.7812, 0.375), (-0.2109, -0.7812, 0.375), (0.2344, -0.7578, 0.3594), (-0.2344, -0.7578, 0.3594), (0.1953, -0.7578, 0.2969), (-0.1953, -0.7578, 0.2969), (0.2422, -0.7578, 0.125), (-0.2422, -0.7578, 0.125), (0.375, -0.7266, 0.08594), (-0.375, -0.7266, 0.08594), (0.4609, -0.7031, 0.1172), (-0.4609, -0.7031, 0.1172), (0.5469, -0.6719, 0.2109), (-0.5469, -0.6719, 0.2109), (0.5547, -0.6719, 0.2812), (-0.5547, -0.6719, 0.2812), (0.5312, -0.6797, 0.3359), (-0.5312, -0.6797, 0.3359), (0.4141, -0.75, 0.3906), (-0.4141, -0.75, 0.3906), (0.2812, -0.7656, 0.3984), (-0.2812, -0.7656, 0.3984), (0.3359, -0.75, 0.4062), (-0.3359, -0.75, 0.4062), (0.2031, -0.75, 0.1719), (-0.2031, -0.75, 0.1719), (0.1953, -0.75, 0.2266), (-0.1953, -0.75, 0.2266), (0.1094, -0.6094, 0.4609), (-0.1094, -0.6094, 0.4609), (0.1953, -0.6172, 0.6641), (-0.1953, -0.6172, 0.6641), (0.3359, -0.5938, 0.6875), (-0.3359, -0.5938, 0.6875), (0.4844, -0.5547, 0.5547), (-0.4844, -0.5547, 0.5547), (0.6797, -0.4922, 0.4531), (-0.6797, -0.4922, 0.4531), (0.7969, -0.4609, 0.4062), (-0.7969, -0.4609, 0.4062), (0.7734, -0.375, 0.1641), (-0.7734, -0.375, 0.1641), (0.6016, -0.4141, 0.0), (-0.6016, -0.4141, 0.0), (0.4375, -0.4688, -0.09375), (-0.4375, -0.4688, -0.09375), (0.0, -0.2891, 0.8984), (0.0, 0.07812, 0.9844), (0.0, 0.6719, -0.1953), (0.0, -0.1875, -0.4609), (0.0, -0.4609, -0.9766), (0.0, -0.3438, -0.8047), (0.0, -0.3203, -0.5703), (0.0, -0.2812, -0.4844), (0.8516, -0.05469, 0.2344), (-0.8516, -0.05469, 0.2344), (0.8594, 0.04688, 0.3203), (-0.8594, 0.04688, 0.3203), (0.7734, 0.4375, 0.2656), (-0.7734, 0.4375, 0.2656), (0.4609, 0.7031, 0.4375), (-0.4609, 0.7031, 0.4375), (0.7344, -0.07031, -0.04688), (-0.7344, -0.07031, -0.04688), (0.5938, 0.1641, -0.125), (-0.5938, 0.1641, -0.125), (0.6406, 0.4297, -0.007812), (-0.6406, 0.4297, -0.007812), (0.3359, 0.6641, 0.05469), (-0.3359, 0.6641, 0.05469), (0.2344, -0.4062, -0.3516), (-0.2344, -0.4062, -0.3516), (0.1797, -0.2578, -0.4141), (-0.1797, -0.2578, -0.4141), (0.2891, -0.3828, -0.7109), (-0.2891, -0.3828, -0.7109), (0.25, -0.3906, -0.5), (-0.25, -0.3906, -0.5), (0.3281, -0.3984, -0.9141), (-0.3281, -0.3984, -0.9141), (0.1406, -0.3672, -0.7578), (-0.1406, -0.3672, -0.7578), (0.125, -0.3594, -0.5391), (-0.125, -0.3594, -0.5391), (0.1641, -0.4375, -0.9453), (-0.1641, -0.4375, -0.9453), (0.2188, -0.4297, -0.2812), (-0.2188, -0.4297, -0.2812), (0.2109, -0.4688, -0.2266), (-0.2109, -0.4688, -0.2266), (0.2031, -0.5, -0.1719), (-0.2031, -0.5, -0.1719), (0.2109, -0.1641, -0.3906), (-0.2109, -0.1641, -0.3906), (0.2969, 0.2656, -0.3125), (-0.2969, 0.2656, -0.3125), (0.3438, 0.5391, -0.1484), (-0.3438, 0.5391, -0.1484), (0.4531, 0.3828, 0.8672), (-0.4531, 0.3828, 0.8672), (0.4531, 0.07031, 0.9297), (-0.4531, 0.07031, 0.9297), (0.4531, -0.2344, 0.8516), (-0.4531, -0.2344, 0.8516), (0.4609, -0.4297, 0.5234), (-0.4609, -0.4297, 0.5234), (0.7266, -0.3359, 0.4062), (-0.7266, -0.3359, 0.4062), (0.6328, -0.2812, 0.4531), (-0.6328, -0.2812, 0.4531), (0.6406, -0.05469, 0.7031), (-0.6406, -0.05469, 0.7031), (0.7969, -0.125, 0.5625), (-0.7969, -0.125, 0.5625), (0.7969, 0.1172, 0.6172), (-0.7969, 0.1172, 0.6172), (0.6406, 0.1953, 0.75), (-0.6406, 0.1953, 0.75), (0.6406, 0.4453, 0.6797), (-0.6406, 0.4453, 0.6797), (0.7969, 0.3594, 0.5391), (-0.7969, 0.3594, 0.5391), (0.6172, 0.5859, 0.3281), (-0.6172, 0.5859, 0.3281), (0.4844, 0.5469, 0.02344), (-0.4844, 0.5469, 0.02344), (0.8203, 0.2031, 0.3281), (-0.8203, 0.2031, 0.3281), (0.4062, -0.1484, -0.1719), (-0.4062, -0.1484, -0.1719), (0.4297, 0.2109, -0.1953), (-0.4297, 0.2109, -0.1953), (0.8906, 0.2344, 0.4062), (-0.8906, 0.2344, 0.4062), (0.7734, 0.125, -0.1406), (-0.7734, 0.125, -0.1406), (1.039, 0.3281, -0.1016), (-1.039, 0.3281, -0.1016), (1.281, 0.4297, 0.05469), (-1.281, 0.4297, 0.05469), (1.352, 0.4219, 0.3203), (-1.352, 0.4219, 0.3203), (1.234, 0.4219, 0.5078), (-1.234, 0.4219, 0.5078), (1.023, 0.3125, 0.4766), (-1.023, 0.3125, 0.4766), (1.016, 0.2891, 0.4141), (-1.016, 0.2891, 0.4141), (1.188, 0.3906, 0.4375), (-1.188, 0.3906, 0.4375), (1.266, 0.4062, 0.2891), (-1.266, 0.4062, 0.2891), (1.211, 0.4062, 0.07812), (-1.211, 0.4062, 0.07812), (1.031, 0.3047, -0.03906), (-1.031, 0.3047, -0.03906), (0.8281, 0.1328, -0.07031), (-0.8281, 0.1328, -0.07031), (0.9219, 0.2188, 0.3594), (-0.9219, 0.2188, 0.3594), (0.9453, 0.2891, 0.3047), (-0.9453, 0.2891, 0.3047), (0.8828, 0.2109, -0.02344), (-0.8828, 0.2109, -0.02344), (1.039, 0.3672, 0.0), (-1.039, 0.3672, 0.0), (1.188, 0.4453, 0.09375), (-1.188, 0.4453, 0.09375), (1.234, 0.4453, 0.25), (-1.234, 0.4453, 0.25), (1.172, 0.4375, 0.3594), (-1.172, 0.4375, 0.3594), (1.023, 0.3594, 0.3438), (-1.023, 0.3594, 0.3438), (0.8438, 0.2109, 0.2891), (-0.8438, 0.2109, 0.2891), (0.8359, 0.2734, 0.1719), (-0.8359, 0.2734, 0.1719), (0.7578, 0.2734, 0.09375), (-0.7578, 0.2734, 0.09375), (0.8203, 0.2734, 0.08594), (-0.8203, 0.2734, 0.08594), (0.8438, 0.2734, 0.01562), (-0.8438, 0.2734, 0.01562), (0.8125, 0.2734, -0.01562), (-0.8125, 0.2734, -0.01562), (0.7266, 0.07031, 0.0), (-0.7266, 0.07031, 0.0), (0.7188, 0.1719, -0.02344), (-0.7188, 0.1719, -0.02344), (0.7188, 0.1875, 0.03906), (-0.7188, 0.1875, 0.03906), (0.7969, 0.2109, 0.2031), (-0.7969, 0.2109, 0.2031), (0.8906, 0.2656, 0.2422), (-0.8906, 0.2656, 0.2422), (0.8906, 0.3203, 0.2344), (-0.8906, 0.3203, 0.2344), (0.8125, 0.3203, -0.01562), (-0.8125, 0.3203, -0.01562), (0.8516, 0.3203, 0.01562), (-0.8516, 0.3203, 0.01562), (0.8281, 0.3203, 0.07812), (-0.8281, 0.3203, 0.07812), (0.7656, 0.3203, 0.09375), (-0.7656, 0.3203, 0.09375), (0.8438, 0.3203, 0.1719), (-0.8438, 0.3203, 0.1719), (1.039, 0.4141, 0.3281), (-1.039, 0.4141, 0.3281), (1.188, 0.4844, 0.3438), (-1.188, 0.4844, 0.3438), (1.258, 0.4922, 0.2422), (-1.258, 0.4922, 0.2422), (1.211, 0.4844, 0.08594), (-1.211, 0.4844, 0.08594), (1.047, 0.4219, 0.0), (-1.047, 0.4219, 0.0), (0.8828, 0.2656, -0.01562), (-0.8828, 0.2656, -0.01562), (0.9531, 0.3438, 0.2891), (-0.9531, 0.3438, 0.2891), (0.8906, 0.3281, 0.1094), (-0.8906, 0.3281, 0.1094), (0.9375, 0.3359, 0.0625), (-0.9375, 0.3359, 0.0625), (1.0, 0.3672, 0.125), (-1.0, 0.3672, 0.125), (0.9609, 0.3516, 0.1719), (-0.9609, 0.3516, 0.1719), (1.016, 0.375, 0.2344), (-1.016, 0.375, 0.2344), (1.055, 0.3828, 0.1875), (-1.055, 0.3828, 0.1875), (1.109, 0.3906, 0.2109), (-1.109, 0.3906, 0.2109), (1.086, 0.3906, 0.2734), (-1.086, 0.3906, 0.2734), (1.023, 0.4844, 0.4375), (-1.023, 0.4844, 0.4375), (1.25, 0.5469, 0.4688), (-1.25, 0.5469, 0.4688), (1.367, 0.5, 0.2969), (-1.367, 0.5, 0.2969), (1.312, 0.5312, 0.05469), (-1.312, 0.5312, 0.05469), (1.039, 0.4922, -0.08594), (-1.039, 0.4922, -0.08594), (0.7891, 0.3281, -0.125), (-0.7891, 0.3281, -0.125), (0.8594, 0.3828, 0.3828), (-0.8594, 0.3828, 0.3828)], [], [(46, 0, 2, 44), (3, 1, 47, 45), (44, 2, 4, 42), (5, 3, 45, 43), (2, 8, 6, 4), (7, 9, 3, 5), (0, 10, 8, 2), (9, 11, 1, 3), (10, 12, 14, 8), (15, 13, 11, 9), (8, 14, 16, 6), (17, 15, 9, 7), (14, 20, 18, 16), (19, 21, 15, 17), (12, 22, 20, 14), (21, 23, 13, 15), (22, 24, 26, 20), (27, 25, 23, 21), (20, 26, 28, 18), (29, 27, 21, 19), (26, 32, 30, 28), (31, 33, 27, 29), (24, 34, 32, 26), (33, 35, 25, 27), (34, 36, 38, 32), (39, 37, 35, 33), (32, 38, 40, 30), (41, 39, 33, 31), (38, 44, 42, 40), (43, 45, 39, 41), (36, 46, 44, 38), (45, 47, 37, 39), (46, 36, 50, 48), (51, 37, 47, 49), (36, 34, 52, 50), (53, 35, 37, 51), (34, 24, 54, 52), (55, 25, 35, 53), (24, 22, 56, 54), (57, 23, 25, 55), (22, 12, 58, 56), (59, 13, 23, 57), (12, 10, 62, 58), (63, 11, 13, 59), (10, 0, 64, 62), (65, 1, 11, 63), (0, 46, 48, 64), (49, 47, 1, 65), (60, 64, 48), (49, 65, 61), (62, 64, 60), (61, 65, 63), (60, 58, 62), (63, 59, 61), (60, 56, 58), (59, 57, 61), (60, 54, 56), (57, 55, 61), (60, 52, 54), (55, 53, 61), (60, 50, 52), (53, 51, 61), (60, 48, 50), (51, 49, 61), (88, 173, 175, 90), (175, 174, 89, 90), (86, 171, 173, 88), (174, 172, 87, 89), (84, 169, 171, 86), (172, 170, 85, 87), (82, 167, 169, 84), (170, 168, 83, 85), (80, 165, 167, 82), (168, 166, 81, 83), (78, 91, 145, 163), (146, 92, 79, 164), (91, 93, 147, 145), (148, 94, 92, 146), (93, 95, 149, 147), (150, 96, 94, 148), (95, 97, 151, 149), (152, 98, 96, 150), (97, 99, 153, 151), (154, 100, 98, 152), (99, 101, 155, 153), (156, 102, 100, 154), (101, 103, 157, 155), (158, 104, 102, 156), (103, 105, 159, 157), (160, 106, 104, 158), (105, 107, 161, 159), (162, 108, 106, 160), (107, 66, 67, 161), (67, 66, 108, 162), (109, 127, 159, 161), (160, 128, 110, 162), (127, 178, 157, 159), (158, 179, 128, 160), (125, 155, 157, 178), (158, 156, 126, 179), (123, 153, 155, 125), (156, 154, 124, 126), (121, 151, 153, 123), (154, 152, 122, 124), (119, 149, 151, 121), (152, 150, 120, 122), (117, 147, 149, 119), (150, 148, 118, 120), (115, 145, 147, 117), (148, 146, 116, 118), (113, 163, 145, 115), (146, 164, 114, 116), (113, 180, 176, 163), (176, 181, 114, 164), (109, 161, 67, 111), (67, 162, 110, 112), (111, 67, 177, 182), (177, 67, 112, 183), (176, 180, 182, 177), (183, 181, 176, 177), (134, 136, 175, 173), (175, 136, 135, 174), (132, 134, 173, 171), (174, 135, 133, 172), (130, 132, 171, 169), (172, 133, 131, 170), (165, 186, 184, 167), (185, 187, 166, 168), (130, 169, 167, 184), (168, 170, 131, 185), (143, 189, 188, 186), (188, 189, 144, 187), (184, 186, 188, 68), (188, 187, 185, 68), (129, 130, 184, 68), (185, 131, 129, 68), (141, 192, 190, 143), (191, 193, 142, 144), (139, 194, 192, 141), (193, 195, 140, 142), (138, 196, 194, 139), (195, 197, 138, 140), (137, 70, 196, 138), (197, 70, 137, 138), (189, 143, 190, 69), (191, 144, 189, 69), (69, 190, 205, 207), (206, 191, 69, 207), (70, 198, 199, 196), (200, 198, 70, 197), (196, 199, 201, 194), (202, 200, 197, 195), (194, 201, 203, 192), (204, 202, 195, 193), (192, 203, 205, 190), (206, 204, 193, 191), (198, 203, 201, 199), (202, 204, 198, 200), (198, 207, 205, 203), (206, 207, 198, 204), (138, 139, 163, 176), (164, 140, 138, 176), (139, 141, 210, 163), (211, 142, 140, 164), (141, 143, 212, 210), (213, 144, 142, 211), (143, 186, 165, 212), (166, 187, 144, 213), (80, 208, 212, 165), (213, 209, 81, 166), (208, 214, 210, 212), (211, 215, 209, 213), (78, 163, 210, 214), (211, 164, 79, 215), (130, 129, 71, 221), (71, 129, 131, 222), (132, 130, 221, 219), (222, 131, 133, 220), (134, 132, 219, 217), (220, 133, 135, 218), (136, 134, 217, 216), (218, 135, 136, 216), (216, 217, 228, 230), (229, 218, 216, 230), (217, 219, 226, 228), (227, 220, 218, 229), (219, 221, 224, 226), (225, 222, 220, 227), (221, 71, 223, 224), (223, 71, 222, 225), (223, 230, 228, 224), (229, 230, 223, 225), (224, 228, 226), (227, 229, 225), (182, 180, 233, 231), (234, 181, 183, 232), (111, 182, 231, 253), (232, 183, 112, 254), (109, 111, 253, 255), (254, 112, 110, 256), (180, 113, 251, 233), (252, 114, 181, 234), (113, 115, 249, 251), (250, 116, 114, 252), (115, 117, 247, 249), (248, 118, 116, 250), (117, 119, 245, 247), (246, 120, 118, 248), (119, 121, 243, 245), (244, 122, 120, 246), (121, 123, 241, 243), (242, 124, 122, 244), (123, 125, 239, 241), (240, 126, 124, 242), (125, 178, 235, 239), (236, 179, 126, 240), (178, 127, 237, 235), (238, 128, 179, 236), (127, 109, 255, 237), (256, 110, 128, 238), (237, 255, 257, 275), (258, 256, 238, 276), (235, 237, 275, 277), (276, 238, 236, 278), (239, 235, 277, 273), (278, 236, 240, 274), (241, 239, 273, 271), (274, 240, 242, 272), (243, 241, 271, 269), (272, 242, 244, 270), (245, 243, 269, 267), (270, 244, 246, 268), (247, 245, 267, 265), (268, 246, 248, 266), (249, 247, 265, 263), (266, 248, 250, 264), (251, 249, 263, 261), (264, 250, 252, 262), (233, 251, 261, 279), (262, 252, 234, 280), (255, 253, 259, 257), (260, 254, 256, 258), (253, 231, 281, 259), (282, 232, 254, 260), (231, 233, 279, 281), (280, 234, 232, 282), (66, 107, 283, 72), (284, 108, 66, 72), (107, 105, 285, 283), (286, 106, 108, 284), (105, 103, 287, 285), (288, 104, 106, 286), (103, 101, 289, 287), (290, 102, 104, 288), (101, 99, 291, 289), (292, 100, 102, 290), (99, 97, 293, 291), (294, 98, 100, 292), (97, 95, 295, 293), (296, 96, 98, 294), (95, 93, 297, 295), (298, 94, 96, 296), (93, 91, 299, 297), (300, 92, 94, 298), (307, 308, 327, 337), (328, 308, 307, 338), (306, 307, 337, 335), (338, 307, 306, 336), (305, 306, 335, 339), (336, 306, 305, 340), (88, 90, 305, 339), (305, 90, 89, 340), (86, 88, 339, 333), (340, 89, 87, 334), (84, 86, 333, 329), (334, 87, 85, 330), (82, 84, 329, 331), (330, 85, 83, 332), (329, 335, 337, 331), (338, 336, 330, 332), (329, 333, 339, 335), (340, 334, 330, 336), (325, 331, 337, 327), (338, 332, 326, 328), (80, 82, 331, 325), (332, 83, 81, 326), (208, 341, 343, 214), (344, 342, 209, 215), (80, 325, 341, 208), (342, 326, 81, 209), (78, 214, 343, 345), (344, 215, 79, 346), (78, 345, 299, 91), (300, 346, 79, 92), (76, 323, 351, 303), (352, 324, 76, 303), (303, 351, 349, 77), (350, 352, 303, 77), (77, 349, 347, 304), (348, 350, 77, 304), (304, 347, 327, 308), (328, 348, 304, 308), (325, 327, 347, 341), (348, 328, 326, 342), (295, 297, 317, 309), (318, 298, 296, 310), (75, 315, 323, 76), (324, 316, 75, 76), (301, 357, 355, 302), (356, 358, 301, 302), (302, 355, 353, 74), (354, 356, 302, 74), (74, 353, 315, 75), (316, 354, 74, 75), (291, 293, 361, 363), (362, 294, 292, 364), (363, 361, 367, 365), (368, 362, 364, 366), (365, 367, 369, 371), (370, 368, 366, 372), (371, 369, 375, 373), (376, 370, 372, 374), (313, 377, 373, 375), (374, 378, 314, 376), (315, 353, 373, 377), (374, 354, 316, 378), (353, 355, 371, 373), (372, 356, 354, 374), (355, 357, 365, 371), (366, 358, 356, 372), (357, 359, 363, 365), (364, 360, 358, 366), (289, 291, 363, 359), (364, 292, 290, 360), (73, 359, 357, 301), (358, 360, 73, 301), (283, 285, 287, 289), (288, 286, 284, 290), (283, 289, 359, 73), (360, 290, 284, 73), (72, 283, 73), (73, 284, 72), (293, 295, 309, 361), (310, 296, 294, 362), (309, 311, 367, 361), (368, 312, 310, 362), (311, 381, 369, 367), (370, 382, 312, 368), (313, 375, 369, 381), (370, 376, 314, 382), (347, 349, 385, 383), (386, 350, 348, 384), (317, 383, 385, 319), (386, 384, 318, 320), (297, 299, 383, 317), (384, 300, 298, 318), (299, 343, 341, 383), (342, 344, 300, 384), (341, 347, 383), (384, 348, 342), (299, 345, 343), (344, 346, 300), (313, 321, 379, 377), (380, 322, 314, 378), (315, 377, 379, 323), (380, 378, 316, 324), (319, 385, 379, 321), (380, 386, 320, 322), (349, 351, 379, 385), (380, 352, 350, 386), (323, 379, 351), (352, 380, 324), (399, 387, 413, 401), (414, 388, 400, 402), (399, 401, 403, 397), (404, 402, 400, 398), (397, 403, 405, 395), (406, 404, 398, 396), (395, 405, 407, 393), (408, 406, 396, 394), (393, 407, 409, 391), (410, 408, 394, 392), (391, 409, 411, 389), (412, 410, 392, 390), (409, 419, 417, 411), (418, 420, 410, 412), (407, 421, 419, 409), (420, 422, 408, 410), (405, 423, 421, 407), (422, 424, 406, 408), (403, 425, 423, 405), (424, 426, 404, 406), (401, 427, 425, 403), (426, 428, 402, 404), (401, 413, 415, 427), (416, 414, 402, 428), (317, 319, 443, 441), (444, 320, 318, 442), (319, 389, 411, 443), (412, 390, 320, 444), (309, 317, 441, 311), (442, 318, 310, 312), (381, 429, 413, 387), (414, 430, 382, 388), (411, 417, 439, 443), (440, 418, 412, 444), (437, 445, 443, 439), (444, 446, 438, 440), (433, 445, 437, 435), (438, 446, 434, 436), (431, 447, 445, 433), (446, 448, 432, 434), (429, 447, 431, 449), (432, 448, 430, 450), (413, 429, 449, 415), (450, 430, 414, 416), (311, 447, 429, 381), (430, 448, 312, 382), (311, 441, 445, 447), (446, 442, 312, 448), (441, 443, 445), (446, 444, 442), (415, 449, 451, 475), (452, 450, 416, 476), (449, 431, 461, 451), (462, 432, 450, 452), (431, 433, 459, 461), (460, 434, 432, 462), (433, 435, 457, 459), (458, 436, 434, 460), (435, 437, 455, 457), (456, 438, 436, 458), (437, 439, 453, 455), (454, 440, 438, 456), (439, 417, 473, 453), (474, 418, 440, 454), (427, 415, 475, 463), (476, 416, 428, 464), (425, 427, 463, 465), (464, 428, 426, 466), (423, 425, 465, 467), (466, 426, 424, 468), (421, 423, 467, 469), (468, 424, 422, 470), (419, 421, 469, 471), (470, 422, 420, 472), (417, 419, 471, 473), (472, 420, 418, 474), (457, 455, 479, 477), (480, 456, 458, 478), (477, 479, 481, 483), (482, 480, 478, 484), (483, 481, 487, 485), (488, 482, 484, 486), (485, 487, 489, 491), (490, 488, 486, 492), (463, 475, 485, 491), (486, 476, 464, 492), (451, 483, 485, 475), (486, 484, 452, 476), (451, 461, 477, 483), (478, 462, 452, 484), (457, 477, 461, 459), (462, 478, 458, 460), (453, 473, 479, 455), (480, 474, 454, 456), (471, 481, 479, 473), (480, 482, 472, 474), (469, 487, 481, 471), (482, 488, 470, 472), (467, 489, 487, 469), (488, 490, 468, 470), (465, 491, 489, 467), (490, 492, 466, 468), (463, 491, 465), (466, 492, 464), (391, 389, 503, 501), (504, 390, 392, 502), (393, 391, 501, 499), (502, 392, 394, 500), (395, 393, 499, 497), (500, 394, 396, 498), (397, 395, 497, 495), (498, 396, 398, 496), (399, 397, 495, 493), (496, 398, 400, 494), (387, 399, 493, 505), (494, 400, 388, 506), (493, 501, 503, 505), (504, 502, 494, 506), (493, 495, 499, 501), (500, 496, 494, 502), (495, 497, 499), (500, 498, 496), (313, 381, 387, 505), (388, 382, 314, 506), (313, 505, 503, 321), (504, 506, 314, 322), (319, 321, 503, 389), (504, 322, 320, 390)])
_uv = me_suzanne.uv_layers.new(name='UVMap')
_uv.uv.foreach_set('vector', [0.891, 0.5901, 0.8706, 0.5896, 0.8601, 0.5601, 0.9046, 0.5594, 0.8562, 0.8505, 0.8681, 0.8215, 0.8884, 0.822, 0.9006, 0.8532, 0.9046, 0.5594, 0.8601, 0.5601, 0.853, 0.5216, 0.9202, 0.5245, 0.8475, 0.8887, 0.8562, 0.8505, 0.9006, 0.8532, 0.9147, 0.8887, 0.8601, 0.5601, 0.8289, 0.5908, 0.7985, 0.5695, 0.853, 0.5216, 0.7951, 0.8384, 0.8264, 0.8185, 0.8562, 0.8505, 0.8475, 0.8887, 0.8706, 0.5896, 0.8544, 0.6048, 0.8289, 0.5908, 0.8601, 0.5601, 0.8264, 0.8185, 0.8525, 0.8057, 0.8681, 0.8215, 0.8562, 0.8505, 0.8544, 0.6048, 0.8541, 0.6255, 0.8282, 0.6334, 0.8289, 0.5908, 0.8276, 0.776, 0.8532, 0.785, 0.8525, 0.8057, 0.8264, 0.8185, 0.8289, 0.5908, 0.8282, 0.6334, 0.791, 0.6454, 0.7985, 0.5695, 0.791, 0.7622, 0.8276, 0.776, 0.8264, 0.8185, 0.7951, 0.8384, 0.8282, 0.6334, 0.8552, 0.6685, 0.8424, 0.7025, 0.791, 0.6454, 0.8448, 0.7075, 0.8561, 0.742, 0.8276, 0.776, 0.791, 0.7622, 0.8541, 0.6255, 0.8675, 0.6423, 0.8552, 0.6685, 0.8282, 0.6334, 0.8561, 0.742, 0.8673, 0.7688, 0.8532, 0.785, 0.8276, 0.776, 0.8675, 0.6423, 0.8905, 0.6419, 0.9004, 0.667, 0.8552, 0.6685, 0.9012, 0.7456, 0.8902, 0.7702, 0.8673, 0.7688, 0.8561, 0.742, 0.8552, 0.6685, 0.9004, 0.667, 0.9189, 0.6997, 0.8424, 0.7025, 0.9212, 0.7137, 0.9012, 0.7456, 0.8561, 0.742, 0.8448, 0.7075, 0.9004, 0.667, 0.9319, 0.6368, 0.9684, 0.6453, 0.9189, 0.6997, 0.9682, 0.7702, 0.9314, 0.7771, 0.9012, 0.7456, 0.9212, 0.7137, 0.8905, 0.6419, 0.9059, 0.6279, 0.9319, 0.6368, 0.9004, 0.667, 0.9314, 0.7771, 0.905, 0.7849, 0.8902, 0.7702, 0.9012, 0.7456, 0.9059, 0.6279, 0.9062, 0.6057, 0.9337, 0.593, 0.9319, 0.6368, 0.9312, 0.8209, 0.9044, 0.807, 0.905, 0.7849, 0.9314, 0.7771, 0.9319, 0.6368, 0.9337, 0.593, 0.9684, 0.5738, 0.9684, 0.6453, 0.965, 0.8417, 0.9312, 0.8209, 0.9314, 0.7771, 0.9682, 0.7702, 0.9337, 0.593, 0.9046, 0.5594, 0.9202, 0.5245, 0.9684, 0.5738, 0.9147, 0.8887, 0.9006, 0.8532, 0.9312, 0.8209, 0.965, 0.8417, 0.9062, 0.6057, 0.891, 0.5901, 0.9046, 0.5594, 0.9337, 0.593, 0.9006, 0.8532, 0.8884, 0.822, 0.9044, 0.807, 0.9312, 0.8209, 0.891, 0.5901, 0.9062, 0.6057, 0.9024, 0.6079, 0.8896, 0.5933, 0.9006, 0.8047, 0.9044, 0.807, 0.8884, 0.822, 0.8872, 0.8187, 0.9062, 0.6057, 0.9059, 0.6279, 0.8998, 0.6263, 0.9024, 0.6079, 0.8988, 0.7862, 0.905, 0.7849, 0.9044, 0.807, 0.9006, 0.8047, 0.9059, 0.6279, 0.8905, 0.6419, 0.8878, 0.6365, 0.8998, 0.6263, 0.8874, 0.7754, 0.8902, 0.7702, 0.905, 0.7849, 0.8988, 0.7862, 0.8905, 0.6419, 0.8675, 0.6423, 0.8709, 0.6352, 0.8878, 0.6365, 0.8704, 0.776, 0.8673, 0.7688, 0.8902, 0.7702, 0.8874, 0.7754, 0.8675, 0.6423, 0.8541, 0.6255, 0.8599, 0.6239, 0.8709, 0.6352, 0.8589, 0.7868, 0.8532, 0.785, 0.8673, 0.7688, 0.8704, 0.776, 0.8541, 0.6255, 0.8544, 0.6048, 0.8597, 0.6082, 0.8599, 0.6239, 0.8579, 0.8025, 0.8525, 0.8057, 0.8532, 0.785, 0.8589, 0.7868, 0.8544, 0.6048, 0.8706, 0.5896, 0.8717, 0.594, 0.8597, 0.6082, 0.8693, 0.8172, 0.8681, 0.8215, 0.8525, 0.8057, 0.8579, 0.8025, 0.8706, 0.5896, 0.891, 0.5901, 0.8896, 0.5933, 0.8717, 0.594, 0.8872, 0.8187, 0.8884, 0.822, 0.8681, 0.8215, 0.8693, 0.8172, 0.8794, 0.6165, 0.8717, 0.594, 0.8896, 0.5933, 0.8872, 0.8187, 0.8693, 0.8172, 0.878, 0.7951, 0.8597, 0.6082, 0.8717, 0.594, 0.8794, 0.6165, 0.878, 0.7951, 0.8693, 0.8172, 0.8579, 0.8025, 0.8794, 0.6165, 0.8599, 0.6239, 0.8597, 0.6082, 0.8579, 0.8025, 0.8589, 0.7868, 0.878, 0.7951, 0.8794, 0.6165, 0.8709, 0.6352, 0.8599, 0.6239, 0.8589, 0.7868, 0.8704, 0.776, 0.878, 0.7951, 0.8794, 0.6165, 0.8878, 0.6365, 0.8709, 0.6352, 0.8704, 0.776, 0.8874, 0.7754, 0.878, 0.7951, 0.8794, 0.6165, 0.8998, 0.6263, 0.8878, 0.6365, 0.8874, 0.7754, 0.8988, 0.7862, 0.878, 0.7951, 0.8794, 0.6165, 0.9024, 0.6079, 0.8998, 0.6263, 0.8988, 0.7862, 0.9006, 0.8047, 0.878, 0.7951, 0.8794, 0.6165, 0.8896, 0.5933, 0.9024, 0.6079, 0.9006, 0.8047, 0.8872, 0.8187, 0.878, 0.7951, 0.5403, 0.05381, 0.5364, 0.06207, 0.5189, 0.05968, 0.5189, 0.05029, 0.5189, 0.05968, 0.5015, 0.06204, 0.4976, 0.05377, 0.5189, 0.05029, 0.5519, 0.05834, 0.5428, 0.06409, 0.5364, 0.06207, 0.5403, 0.05381, 0.5015, 0.06204, 0.4951, 0.06405, 0.486, 0.05827, 0.4976, 0.05377, 0.5551, 0.0619, 0.5463, 0.07267, 0.5428, 0.06409, 0.5519, 0.05834, 0.4951, 0.06405, 0.4916, 0.07262, 0.4828, 0.06183, 0.486, 0.05827, 0.5638, 0.07659, 0.5483, 0.08489, 0.5463, 0.07267, 0.5551, 0.0619, 0.4916, 0.07262, 0.4895, 0.08486, 0.474, 0.07651, 0.4828, 0.06183, 0.5831, 0.1085, 0.5556, 0.1217, 0.5483, 0.08489, 0.5638, 0.07659, 0.4895, 0.08486, 0.4822, 0.1218, 0.4545, 0.1085, 0.474, 0.07651, 0.6055, 0.1651, 0.6474, 0.2005, 0.6215, 0.2278, 0.5531, 0.2096, 0.4165, 0.2295, 0.3897, 0.2019, 0.432, 0.1656, 0.4853, 0.2101, 0.6474, 0.2005, 0.6764, 0.2332, 0.6648, 0.2532, 0.6215, 0.2278, 0.3727, 0.2564, 0.3603, 0.2359, 0.3897, 0.2019, 0.4165, 0.2295, 0.6764, 0.2332, 0.7153, 0.2654, 0.6839, 0.28, 0.6648, 0.2532, 0.3537, 0.2846, 0.3205, 0.2703, 0.3603, 0.2359, 0.3727, 0.2564, 0.7153, 0.2654, 0.7073, 0.3101, 0.6875, 0.3115, 0.6839, 0.28, 0.3512, 0.3174, 0.3307, 0.3169, 0.3205, 0.2703, 0.3537, 0.2846, 0.7073, 0.3101, 0.6974, 0.3327, 0.6768, 0.3239, 0.6875, 0.3115, 0.3627, 0.3297, 0.342, 0.3397, 0.3307, 0.3169, 0.3512, 0.3174, 0.6974, 0.3327, 0.6628, 0.3725, 0.6391, 0.3573, 0.6768, 0.3239, 0.4028, 0.3621, 0.3793, 0.3787, 0.342, 0.3397, 0.3627, 0.3297, 0.6628, 0.3725, 0.6268, 0.3958, 0.6183, 0.3752, 0.6391, 0.3573, 0.4246, 0.3793, 0.4169, 0.4006, 0.3793, 0.3787, 0.4028, 0.3621, 0.6268, 0.3958, 0.6048, 0.3978, 0.6008, 0.3779, 0.6183, 0.3752, 0.4424, 0.3812, 0.4393, 0.4015, 0.4169, 0.4006, 0.4246, 0.3793, 0.6048, 0.3978, 0.5531, 0.3905, 0.5597, 0.357, 0.6008, 0.3779, 0.4829, 0.3585, 0.4909, 0.3919, 0.4393, 0.4015, 0.4424, 0.3812, 0.5531, 0.3905, 0.5219, 0.386, 0.5211, 0.3439, 0.5597, 0.357, 0.5211, 0.3439, 0.5219, 0.386, 0.4909, 0.3919, 0.4829, 0.3585, 0.5773, 0.3402, 0.5998, 0.3448, 0.6008, 0.3779, 0.5597, 0.357, 0.4424, 0.3812, 0.442, 0.3478, 0.4646, 0.3422, 0.4829, 0.3585, 0.5998, 0.3448, 0.6155, 0.342, 0.6183, 0.3752, 0.6008, 0.3779, 0.4246, 0.3793, 0.426, 0.3456, 0.442, 0.3478, 0.4424, 0.3812, 0.6345, 0.3323, 0.6391, 0.3573, 0.6183, 0.3752, 0.6155, 0.342, 0.4246, 0.3793, 0.4028, 0.3621, 0.4064, 0.3365, 0.426, 0.3456, 0.6624, 0.3128, 0.6768, 0.3239, 0.6391, 0.3573, 0.6345, 0.3323, 0.4028, 0.3621, 0.3627, 0.3297, 0.3771, 0.3177, 0.4064, 0.3365, 0.6684, 0.298, 0.6875, 0.3115, 0.6768, 0.3239, 0.6624, 0.3128, 0.3627, 0.3297, 0.3512, 0.3174, 0.3703, 0.3026, 0.3771, 0.3177, 0.6641, 0.2779, 0.6839, 0.28, 0.6875, 0.3115, 0.6684, 0.298, 0.3512, 0.3174, 0.3537, 0.2846, 0.3741, 0.2818, 0.3703, 0.3026, 0.6392, 0.253, 0.6648, 0.2532, 0.6839, 0.28, 0.6641, 0.2779, 0.3537, 0.2846, 0.3727, 0.2564, 0.3989, 0.2556, 0.3741, 0.2818, 0.614, 0.2427, 0.6215, 0.2278, 0.6648, 0.2532, 0.6392, 0.253, 0.3727, 0.2564, 0.4165, 0.2295, 0.4245, 0.2445, 0.3989, 0.2556, 0.5729, 0.2586, 0.5531, 0.2096, 0.6215, 0.2278, 0.614, 0.2427, 0.4165, 0.2295, 0.4853, 0.2101, 0.4664, 0.2597, 0.4245, 0.2445, 0.5729, 0.2586, 0.5639, 0.272, 0.5198, 0.2489, 0.5531, 0.2096, 0.5198, 0.2489, 0.4759, 0.2731, 0.4664, 0.2597, 0.4853, 0.2101, 0.5773, 0.3402, 0.5597, 0.357, 0.5211, 0.3439, 0.5585, 0.3166, 0.5211, 0.3439, 0.4829, 0.3585, 0.4646, 0.3422, 0.4826, 0.3178, 0.5585, 0.3166, 0.5211, 0.3439, 0.5203, 0.2948, 0.5569, 0.2912, 0.5203, 0.2948, 0.5211, 0.3439, 0.4826, 0.3178, 0.4834, 0.2922, 0.5198, 0.2489, 0.5639, 0.272, 0.5569, 0.2912, 0.5203, 0.2948, 0.4834, 0.2922, 0.4759, 0.2731, 0.5198, 0.2489, 0.5203, 0.2948, 0.5255, 0.06897, 0.5189, 0.0679, 0.5189, 0.05968, 0.5364, 0.06207, 0.5189, 0.05968, 0.5189, 0.0679, 0.5124, 0.06896, 0.5015, 0.06204, 0.5312, 0.07383, 0.5255, 0.06897, 0.5364, 0.06207, 0.5428, 0.06409, 0.5015, 0.06204, 0.5124, 0.06896, 0.5066, 0.07381, 0.4951, 0.06405, 0.531, 0.08743, 0.5312, 0.07383, 0.5428, 0.06409, 0.5463, 0.07267, 0.4951, 0.06405, 0.5066, 0.07381, 0.5068, 0.08742, 0.4916, 0.07262, 0.5556, 0.1217, 0.532, 0.1277, 0.5327, 0.09092, 0.5483, 0.08489, 0.5052, 0.09091, 0.5058, 0.1277, 0.4822, 0.1218, 0.4895, 0.08486, 0.531, 0.08743, 0.5463, 0.07267, 0.5483, 0.08489, 0.5327, 0.09092, 0.4895, 0.08486, 0.4916, 0.07262, 0.5068, 0.08742, 0.5052, 0.09091, 0.5381, 0.1584, 0.519, 0.1517, 0.5189, 0.1284, 0.532, 0.1277, 0.5189, 0.1284, 0.519, 0.1517, 0.4999, 0.1584, 0.5058, 0.1277, 0.5327, 0.09092, 0.532, 0.1277, 0.5189, 0.1284, 0.5189, 0.09395, 0.5189, 0.1284, 0.5058, 0.1277, 0.5052, 0.09091, 0.5189, 0.09395, 0.5189, 0.08518, 0.531, 0.08743, 0.5327, 0.09092, 0.5189, 0.09395, 0.5052, 0.09091, 0.5068, 0.08742, 0.5189, 0.08518, 0.5189, 0.09395, 0.5484, 0.1736, 0.538, 0.176, 0.5352, 0.1668, 0.5381, 0.1584, 0.5028, 0.1669, 0.5001, 0.176, 0.4897, 0.1737, 0.4999, 0.1584, 0.5443, 0.1934, 0.5372, 0.1876, 0.538, 0.176, 0.5484, 0.1736, 0.5001, 0.176, 0.5009, 0.1876, 0.494, 0.1934, 0.4897, 0.1737, 0.5198, 0.2008, 0.5288, 0.1918, 0.5372, 0.1876, 0.5443, 0.1934, 0.5009, 0.1876, 0.5092, 0.1916, 0.5198, 0.2008, 0.494, 0.1934, 0.5176, 0.1906, 0.5191, 0.1854, 0.5288, 0.1918, 0.5198, 0.2008, 0.5092, 0.1916, 0.5191, 0.1854, 0.5176, 0.1906, 0.5198, 0.2008, 0.519, 0.1517, 0.5381, 0.1584, 0.5352, 0.1668, 0.519, 0.159, 0.5028, 0.1669, 0.4999, 0.1584, 0.519, 0.1517, 0.519, 0.159, 0.519, 0.159, 0.5352, 0.1668, 0.5311, 0.1716, 0.519, 0.1656, 0.5069, 0.1717, 0.5028, 0.1669, 0.519, 0.159, 0.519, 0.1656, 0.5191, 0.1854, 0.5191, 0.1795, 0.5282, 0.1863, 0.5288, 0.1918, 0.5098, 0.1863, 0.5191, 0.1795, 0.5191, 0.1854, 0.5092, 0.1916, 0.5288, 0.1918, 0.5282, 0.1863, 0.5335, 0.1842, 0.5372, 0.1876, 0.5045, 0.1842, 0.5098, 0.1863, 0.5092, 0.1916, 0.5009, 0.1876, 0.5372, 0.1876, 0.5335, 0.1842, 0.5334, 0.1767, 0.538, 0.176, 0.5046, 0.1768, 0.5045, 0.1842, 0.5009, 0.1876, 0.5001, 0.176, 0.538, 0.176, 0.5334, 0.1767, 0.5311, 0.1716, 0.5352, 0.1668, 0.5069, 0.1717, 0.5046, 0.1768, 0.5001, 0.176, 0.5028, 0.1669, 0.5191, 0.1795, 0.5334, 0.1767, 0.5335, 0.1842, 0.5282, 0.1863, 0.5045, 0.1842, 0.5046, 0.1768, 0.5191, 0.1795, 0.5098, 0.1863, 0.5191, 0.1795, 0.519, 0.1656, 0.5311, 0.1716, 0.5334, 0.1767, 0.5069, 0.1717, 0.519, 0.1656, 0.5191, 0.1795, 0.5046, 0.1768, 0.5198, 0.2008, 0.5443, 0.1934, 0.5531, 0.2096, 0.5198, 0.2489, 0.4853, 0.2101, 0.494, 0.1934, 0.5198, 0.2008, 0.5198, 0.2489, 0.5443, 0.1934, 0.5484, 0.1736, 0.5616, 0.1678, 0.5531, 0.2096, 0.4764, 0.168, 0.4897, 0.1737, 0.494, 0.1934, 0.4853, 0.2101, 0.5484, 0.1736, 0.5381, 0.1584, 0.5595, 0.1493, 0.5616, 0.1678, 0.4784, 0.1494, 0.4999, 0.1584, 0.4897, 0.1737, 0.4764, 0.168, 0.5381, 0.1584, 0.532, 0.1277, 0.5556, 0.1217, 0.5595, 0.1493, 0.4822, 0.1218, 0.5058, 0.1277, 0.4999, 0.1584, 0.4784, 0.1494, 0.5831, 0.1085, 0.5961, 0.1334, 0.5595, 0.1493, 0.5556, 0.1217, 0.4784, 0.1494, 0.4414, 0.1336, 0.4545, 0.1085, 0.4822, 0.1218, 0.5961, 0.1334, 0.6012, 0.1479, 0.5616, 0.1678, 0.5595, 0.1493, 0.4764, 0.168, 0.4363, 0.1482, 0.4414, 0.1336, 0.4784, 0.1494, 0.6055, 0.1651, 0.5531, 0.2096, 0.5616, 0.1678, 0.6012, 0.1479, 0.4764, 0.168, 0.4853, 0.2101, 0.432, 0.1656, 0.4363, 0.1482, 0.531, 0.08743, 0.5189, 0.08518, 0.5189, 0.08387, 0.5289, 0.08496, 0.5189, 0.08387, 0.5189, 0.08518, 0.5068, 0.08742, 0.5089, 0.08495, 0.5312, 0.07383, 0.531, 0.08743, 0.5289, 0.08496, 0.529, 0.07543, 0.5089, 0.08495, 0.5068, 0.08742, 0.5066, 0.07381, 0.5088, 0.07542, 0.5255, 0.06897, 0.5312, 0.07383, 0.529, 0.07543, 0.5238, 0.07051, 0.5088, 0.07542, 0.5066, 0.07381, 0.5124, 0.06896, 0.5141, 0.0705, 0.5189, 0.0679, 0.5255, 0.06897, 0.5238, 0.07051, 0.5189, 0.06947, 0.5141, 0.0705, 0.5124, 0.06896, 0.5189, 0.0679, 0.5189, 0.06947, 0.5189, 0.06947, 0.5238, 0.07051, 0.5216, 0.07497, 0.5189, 0.07426, 0.5163, 0.07497, 0.5141, 0.0705, 0.5189, 0.06947, 0.5189, 0.07426, 0.5238, 0.07051, 0.529, 0.07543, 0.5242, 0.07669, 0.5216, 0.07497, 0.5136, 0.07668, 0.5088, 0.07542, 0.5141, 0.0705, 0.5163, 0.07497, 0.529, 0.07543, 0.5289, 0.08496, 0.5246, 0.07989, 0.5242, 0.07669, 0.5133, 0.07988, 0.5089, 0.08495, 0.5088, 0.07542, 0.5136, 0.07668, 0.5289, 0.08496, 0.5189, 0.08387, 0.5189, 0.07933, 0.5246, 0.07989, 0.5189, 0.07933, 0.5189, 0.08387, 0.5089, 0.08495, 0.5133, 0.07988, 0.5189, 0.07933, 0.5189, 0.07426, 0.5216, 0.07497, 0.5246, 0.07989, 0.5163, 0.07497, 0.5189, 0.07426, 0.5189, 0.07933, 0.5133, 0.07988, 0.5246, 0.07989, 0.5216, 0.07497, 0.5242, 0.07669, 0.5136, 0.07668, 0.5163, 0.07497, 0.5133, 0.07988, 0.5569, 0.2912, 0.5639, 0.272, 0.5718, 0.2773, 0.5684, 0.2929, 0.4681, 0.2786, 0.4759, 0.2731, 0.4834, 0.2922, 0.472, 0.2943, 0.5585, 0.3166, 0.5569, 0.2912, 0.5684, 0.2929, 0.5731, 0.3114, 0.472, 0.2943, 0.4834, 0.2922, 0.4826, 0.3178, 0.4678, 0.3131, 0.5773, 0.3402, 0.5585, 0.3166, 0.5731, 0.3114, 0.5849, 0.3277, 0.4678, 0.3131, 0.4826, 0.3178, 0.4646, 0.3422, 0.4565, 0.33, 0.5639, 0.272, 0.5729, 0.2586, 0.5807, 0.2666, 0.5718, 0.2773, 0.4587, 0.268, 0.4664, 0.2597, 0.4759, 0.2731, 0.4681, 0.2786, 0.5729, 0.2586, 0.614, 0.2427, 0.6117, 0.2557, 0.5807, 0.2666, 0.4271, 0.2577, 0.4245, 0.2445, 0.4664, 0.2597, 0.4587, 0.268, 0.614, 0.2427, 0.6392, 0.253, 0.6325, 0.2629, 0.6117, 0.2557, 0.4061, 0.2655, 0.3989, 0.2556, 0.4245, 0.2445, 0.4271, 0.2577, 0.6392, 0.253, 0.6641, 0.2779, 0.6537, 0.28, 0.6325, 0.2629, 0.3849, 0.2836, 0.3741, 0.2818, 0.3989, 0.2556, 0.4061, 0.2655, 0.6641, 0.2779, 0.6684, 0.298, 0.6561, 0.2976, 0.6537, 0.28, 0.383, 0.3019, 0.3703, 0.3026, 0.3741, 0.2818, 0.3849, 0.2836, 0.6684, 0.298, 0.6624, 0.3128, 0.6528, 0.3102, 0.6561, 0.2976, 0.3869, 0.3146, 0.3771, 0.3177, 0.3703, 0.3026, 0.383, 0.3019, 0.6624, 0.3128, 0.6345, 0.3323, 0.629, 0.3239, 0.6528, 0.3102, 0.4116, 0.3277, 0.4064, 0.3365, 0.3771, 0.3177, 0.3869, 0.3146, 0.6345, 0.3323, 0.6155, 0.342, 0.6144, 0.332, 0.629, 0.3239, 0.4267, 0.3354, 0.426, 0.3456, 0.4064, 0.3365, 0.4116, 0.3277, 0.6155, 0.342, 0.5998, 0.3448, 0.601, 0.3336, 0.6144, 0.332, 0.4403, 0.3365, 0.442, 0.3478, 0.426, 0.3456, 0.4267, 0.3354, 0.5998, 0.3448, 0.5773, 0.3402, 0.5849, 0.3277, 0.601, 0.3336, 0.4565, 0.33, 0.4646, 0.3422, 0.442, 0.3478, 0.4403, 0.3365, 0.601, 0.3336, 0.5849, 0.3277, 0.5906, 0.3215, 0.6018, 0.3285, 0.4504, 0.3239, 0.4565, 0.33, 0.4403, 0.3365, 0.4394, 0.3313, 0.6144, 0.332, 0.601, 0.3336, 0.6018, 0.3285, 0.6133, 0.3271, 0.4394, 0.3313, 0.4403, 0.3365, 0.4267, 0.3354, 0.4276, 0.3304, 0.629, 0.3239, 0.6144, 0.332, 0.6133, 0.3271, 0.6269, 0.3205, 0.4276, 0.3304, 0.4267, 0.3354, 0.4116, 0.3277, 0.4136, 0.3242, 0.6528, 0.3102, 0.629, 0.3239, 0.6269, 0.3205, 0.6462, 0.3064, 0.4136, 0.3242, 0.4116, 0.3277, 0.3869, 0.3146, 0.3934, 0.3105, 0.6561, 0.2976, 0.6528, 0.3102, 0.6462, 0.3064, 0.6495, 0.2962, 0.3934, 0.3105, 0.3869, 0.3146, 0.383, 0.3019, 0.3897, 0.3002, 0.6537, 0.28, 0.6561, 0.2976, 0.6495, 0.2962, 0.6478, 0.2835, 0.3897, 0.3002, 0.383, 0.3019, 0.3849, 0.2836, 0.391, 0.2871, 0.6325, 0.2629, 0.6537, 0.28, 0.6478, 0.2835, 0.6298, 0.2673, 0.391, 0.2871, 0.3849, 0.2836, 0.4061, 0.2655, 0.4089, 0.27, 0.6117, 0.2557, 0.6325, 0.2629, 0.6298, 0.2673, 0.6126, 0.2616, 0.4089, 0.27, 0.4061, 0.2655, 0.4271, 0.2577, 0.4263, 0.2637, 0.5807, 0.2666, 0.6117, 0.2557, 0.6126, 0.2616, 0.5852, 0.271, 0.4263, 0.2637, 0.4271, 0.2577, 0.4587, 0.268, 0.4544, 0.2726, 0.5718, 0.2773, 0.5807, 0.2666, 0.5852, 0.271, 0.5781, 0.2819, 0.4544, 0.2726, 0.4587, 0.268, 0.4681, 0.2786, 0.4618, 0.2834, 0.5849, 0.3277, 0.5731, 0.3114, 0.5795, 0.3093, 0.5906, 0.3215, 0.4612, 0.3112, 0.4678, 0.3131, 0.4565, 0.33, 0.4504, 0.3239, 0.5731, 0.3114, 0.5684, 0.2929, 0.5775, 0.2938, 0.5795, 0.3093, 0.4628, 0.2954, 0.472, 0.2943, 0.4678, 0.3131, 0.4612, 0.3112, 0.5684, 0.2929, 0.5718, 0.2773, 0.5781, 0.2819, 0.5775, 0.2938, 0.4618, 0.2834, 0.4681, 0.2786, 0.472, 0.2943, 0.4628, 0.2954, 0.5219, 0.386, 0.5531, 0.3905, 0.5532, 0.4331, 0.523, 0.4336, 0.4928, 0.4345, 0.4909, 0.3919, 0.5219, 0.386, 0.523, 0.4336, 0.5531, 0.3905, 0.6048, 0.3978, 0.6098, 0.4315, 0.5532, 0.4331, 0.4359, 0.4357, 0.4393, 0.4015, 0.4909, 0.3919, 0.4928, 0.4345, 0.6048, 0.3978, 0.6268, 0.3958, 0.6482, 0.4193, 0.6098, 0.4315, 0.3965, 0.4254, 0.4169, 0.4006, 0.4393, 0.4015, 0.4359, 0.4357, 0.6268, 0.3958, 0.6628, 0.3725, 0.6921, 0.3883, 0.6482, 0.4193, 0.3503, 0.3962, 0.3793, 0.3787, 0.4169, 0.4006, 0.3965, 0.4254, 0.6628, 0.3725, 0.6974, 0.3327, 0.7263, 0.3418, 0.6921, 0.3883, 0.3128, 0.3506, 0.342, 0.3397, 0.3793, 0.3787, 0.3503, 0.3962, 0.6974, 0.3327, 0.7073, 0.3101, 0.7359, 0.3121, 0.7263, 0.3418, 0.3011, 0.3206, 0.3307, 0.3169, 0.342, 0.3397, 0.3128, 0.3506, 0.7073, 0.3101, 0.7153, 0.2654, 0.7299, 0.2564, 0.7359, 0.3121, 0.3049, 0.2611, 0.3205, 0.2703, 0.3307, 0.3169, 0.3011, 0.3206, 0.7153, 0.2654, 0.6764, 0.2332, 0.6982, 0.2169, 0.7299, 0.2564, 0.3374, 0.2192, 0.3603, 0.2359, 0.3205, 0.2703, 0.3049, 0.2611, 0.6764, 0.2332, 0.6474, 0.2005, 0.6631, 0.1907, 0.6982, 0.2169, 0.3735, 0.1919, 0.3897, 0.2019, 0.3603, 0.2359, 0.3374, 0.2192, 0.6269, 0.01561, 0.6494, 0.02238, 0.6605, 0.07608, 0.6214, 0.04809, 0.3768, 0.0753, 0.3888, 0.02159, 0.4113, 0.01513, 0.4164, 0.04763, 0.5675, 0.000144, 0.6269, 0.01561, 0.6214, 0.04809, 0.5772, 0.0328, 0.4164, 0.04763, 0.4113, 0.01513, 0.4706, 0.000144, 0.4608, 0.03266, 0.5189, 0.02489, 0.5675, 0.000144, 0.5772, 0.0328, 0.5474, 0.04172, 0.4608, 0.03266, 0.4706, 0.000144, 0.5189, 0.02489, 0.4905, 0.04167, 0.5403, 0.05381, 0.5189, 0.05029, 0.5189, 0.02489, 0.5474, 0.04172, 0.5189, 0.02489, 0.5189, 0.05029, 0.4976, 0.05377, 0.4905, 0.04167, 0.5519, 0.05834, 0.5403, 0.05381, 0.5474, 0.04172, 0.5581, 0.05387, 0.4905, 0.04167, 0.4976, 0.05377, 0.486, 0.05827, 0.4798, 0.05378, 0.5551, 0.0619, 0.5519, 0.05834, 0.5581, 0.05387, 0.577, 0.058, 0.4798, 0.05378, 0.486, 0.05827, 0.4828, 0.06183, 0.4609, 0.05785, 0.5638, 0.07659, 0.5551, 0.0619, 0.577, 0.058, 0.6117, 0.07827, 0.4609, 0.05785, 0.4828, 0.06183, 0.474, 0.07651, 0.4259, 0.07799, 0.577, 0.058, 0.5772, 0.0328, 0.6214, 0.04809, 0.6117, 0.07827, 0.4164, 0.04763, 0.4608, 0.03266, 0.4609, 0.05785, 0.4259, 0.07799, 0.577, 0.058, 0.5581, 0.05387, 0.5474, 0.04172, 0.5772, 0.0328, 0.4905, 0.04167, 0.4798, 0.05378, 0.4609, 0.05785, 0.4608, 0.03266, 0.6267, 0.1114, 0.6117, 0.07827, 0.6214, 0.04809, 0.6605, 0.07608, 0.4164, 0.04763, 0.4259, 0.07799, 0.4106, 0.1112, 0.3768, 0.0753, 0.5831, 0.1085, 0.5638, 0.07659, 0.6117, 0.07827, 0.6267, 0.1114, 0.4259, 0.07799, 0.474, 0.07651, 0.4545, 0.1085, 0.4106, 0.1112, 0.5961, 0.1334, 0.6295, 0.1305, 0.6235, 0.1468, 0.6012, 0.1479, 0.4137, 0.1472, 0.4076, 0.1306, 0.4414, 0.1336, 0.4363, 0.1482, 0.5831, 0.1085, 0.6267, 0.1114, 0.6295, 0.1305, 0.5961, 0.1334, 0.4076, 0.1306, 0.4106, 0.1112, 0.4545, 0.1085, 0.4414, 0.1336, 0.6055, 0.1651, 0.6012, 0.1479, 0.6235, 0.1468, 0.6193, 0.1598, 0.4137, 0.1472, 0.4363, 0.1482, 0.432, 0.1656, 0.418, 0.1604, 0.6055, 0.1651, 0.6193, 0.1598, 0.6631, 0.1907, 0.6474, 0.2005, 0.3735, 0.1919, 0.418, 0.1604, 0.432, 0.1656, 0.3897, 0.2019, 0.9459, 0.07957, 0.8862, 0.1218, 0.8491, 0.09973, 0.8918, 0.03692, 0.1831, 0.09213, 0.1413, 0.1125, 0.07896, 0.06072, 0.1423, 0.02147, 0.8918, 0.03692, 0.8491, 0.09973, 0.7885, 0.08083, 0.8056, 0.01079, 0.2464, 0.07651, 0.1831, 0.09213, 0.1423, 0.02147, 0.2326, 0.003484, 0.8056, 0.01079, 0.7885, 0.08083, 0.687, 0.0772, 0.6724, 0.0222, 0.3499, 0.07596, 0.2464, 0.07651, 0.2326, 0.003484, 0.366, 0.02099, 0.6724, 0.0222, 0.687, 0.0772, 0.6605, 0.07608, 0.6494, 0.02238, 0.3768, 0.0753, 0.3499, 0.07596, 0.366, 0.02099, 0.3888, 0.02159, 0.6267, 0.1114, 0.6605, 0.07608, 0.687, 0.0772, 0.6295, 0.1305, 0.3499, 0.07596, 0.3768, 0.0753, 0.4106, 0.1112, 0.4076, 0.1306, 0.7299, 0.2564, 0.6982, 0.2169, 0.7602, 0.1932, 0.789, 0.2333, 0.2716, 0.1939, 0.3374, 0.2192, 0.3049, 0.2611, 0.2413, 0.237, 0.9945, 0.1677, 0.9091, 0.1833, 0.8862, 0.1218, 0.9459, 0.07957, 0.1413, 0.1125, 0.1079, 0.1791, 0.01183, 0.1554, 0.07896, 0.06072, 0.9117, 0.4024, 0.8629, 0.3386, 0.8941, 0.3019, 0.9629, 0.3448, 0.1238, 0.3155, 0.1606, 0.3568, 0.1064, 0.4327, 0.04397, 0.367, 0.9629, 0.3448, 0.8941, 0.3019, 0.9154, 0.2598, 0.9999, 0.2546, 0.09896, 0.267, 0.1238, 0.3155, 0.04397, 0.367, 0.000144, 0.2591, 0.9999, 0.2546, 0.9154, 0.2598, 0.9091, 0.1833, 0.9945, 0.1677, 0.1079, 0.1791, 0.09896, 0.267, 0.000144, 0.2591, 0.01183, 0.1554, 0.7495, 0.3347, 0.7359, 0.3121, 0.7663, 0.3008, 0.7892, 0.3137, 0.2674, 0.3101, 0.3011, 0.3206, 0.2882, 0.3465, 0.243, 0.3256, 0.7892, 0.3137, 0.7663, 0.3008, 0.8153, 0.2764, 0.8462, 0.2934, 0.2131, 0.2852, 0.2674, 0.3101, 0.243, 0.3256, 0.1785, 0.305, 0.8462, 0.2934, 0.8153, 0.2764, 0.845, 0.2564, 0.8735, 0.2659, 0.1797, 0.2633, 0.2131, 0.2852, 0.1785, 0.305, 0.1471, 0.2743, 0.8735, 0.2659, 0.845, 0.2564, 0.8591, 0.2282, 0.887, 0.2338, 0.1628, 0.2317, 0.1797, 0.2633, 0.1471, 0.2743, 0.1315, 0.2376, 0.8424, 0.1952, 0.875, 0.1847, 0.887, 0.2338, 0.8591, 0.2282, 0.1315, 0.2376, 0.1452, 0.1827, 0.1768, 0.1962, 0.1628, 0.2317, 0.9091, 0.1833, 0.9154, 0.2598, 0.887, 0.2338, 0.875, 0.1847, 0.1315, 0.2376, 0.09896, 0.267, 0.1079, 0.1791, 0.1452, 0.1827, 0.9154, 0.2598, 0.8941, 0.3019, 0.8735, 0.2659, 0.887, 0.2338, 0.1471, 0.2743, 0.1238, 0.3155, 0.09896, 0.267, 0.1315, 0.2376, 0.8941, 0.3019, 0.8629, 0.3386, 0.8462, 0.2934, 0.8735, 0.2659, 0.1785, 0.305, 0.1606, 0.3568, 0.1238, 0.3155, 0.1471, 0.2743, 0.8629, 0.3386, 0.7943, 0.3641, 0.7892, 0.3137, 0.8462, 0.2934, 0.243, 0.3256, 0.2398, 0.3826, 0.1606, 0.3568, 0.1785, 0.305, 0.7702, 0.3795, 0.7495, 0.3347, 0.7892, 0.3137, 0.7943, 0.3641, 0.243, 0.3256, 0.2882, 0.3465, 0.2681, 0.3987, 0.2398, 0.3826, 0.8455, 0.45, 0.7943, 0.3641, 0.8629, 0.3386, 0.9117, 0.4024, 0.1606, 0.3568, 0.2398, 0.3826, 0.1853, 0.4841, 0.1064, 0.4327, 0.8159, 0.4454, 0.7706, 0.4443, 0.7557, 0.4186, 0.7702, 0.3795, 0.287, 0.4429, 0.2714, 0.4733, 0.2193, 0.4772, 0.2681, 0.3987, 0.8159, 0.4454, 0.7702, 0.3795, 0.7943, 0.3641, 0.8455, 0.45, 0.2398, 0.3826, 0.2681, 0.3987, 0.2193, 0.4772, 0.1853, 0.4841, 0.8198, 0.4681, 0.8159, 0.4454, 0.8455, 0.45, 0.1853, 0.4841, 0.2193, 0.4772, 0.2159, 0.5036, 0.7359, 0.3121, 0.7299, 0.2564, 0.789, 0.2333, 0.7663, 0.3008, 0.2413, 0.237, 0.3049, 0.2611, 0.3011, 0.3206, 0.2674, 0.3101, 0.789, 0.2333, 0.8096, 0.2339, 0.8153, 0.2764, 0.7663, 0.3008, 0.2131, 0.2852, 0.2192, 0.2374, 0.2413, 0.237, 0.2674, 0.3101, 0.8096, 0.2339, 0.8293, 0.2196, 0.845, 0.2564, 0.8153, 0.2764, 0.1797, 0.2633, 0.1991, 0.2225, 0.2192, 0.2374, 0.2131, 0.2852, 0.8424, 0.1952, 0.8591, 0.2282, 0.845, 0.2564, 0.8293, 0.2196, 0.1797, 0.2633, 0.1628, 0.2317, 0.1768, 0.1962, 0.1991, 0.2225, 0.687, 0.0772, 0.7885, 0.08083, 0.7865, 0.1176, 0.7155, 0.1397, 0.2467, 0.1148, 0.2464, 0.07651, 0.3499, 0.07596, 0.3195, 0.1394, 0.7602, 0.1932, 0.7155, 0.1397, 0.7865, 0.1176, 0.7855, 0.1523, 0.2467, 0.1148, 0.3195, 0.1394, 0.2716, 0.1939, 0.246, 0.151, 0.6982, 0.2169, 0.6631, 0.1907, 0.7155, 0.1397, 0.7602, 0.1932, 0.3195, 0.1394, 0.3735, 0.1919, 0.3374, 0.2192, 0.2716, 0.1939, 0.6631, 0.1907, 0.6235, 0.1468, 0.6295, 0.1305, 0.7155, 0.1397, 0.4076, 0.1306, 0.4137, 0.1472, 0.3735, 0.1919, 0.3195, 0.1394, 0.6295, 0.1305, 0.687, 0.0772, 0.7155, 0.1397, 0.3195, 0.1394, 0.3499, 0.07596, 0.4076, 0.1306, 0.6631, 0.1907, 0.6193, 0.1598, 0.6235, 0.1468, 0.4137, 0.1472, 0.418, 0.1604, 0.3735, 0.1919, 0.8424, 0.1952, 0.8374, 0.1564, 0.8582, 0.1378, 0.875, 0.1847, 0.1717, 0.1323, 0.1966, 0.1552, 0.1768, 0.1962, 0.1452, 0.1827, 0.9091, 0.1833, 0.875, 0.1847, 0.8582, 0.1378, 0.8862, 0.1218, 0.1717, 0.1323, 0.1452, 0.1827, 0.1079, 0.1791, 0.1413, 0.1125, 0.7855, 0.1523, 0.7865, 0.1176, 0.8582, 0.1378, 0.8374, 0.1564, 0.1717, 0.1323, 0.2467, 0.1148, 0.246, 0.151, 0.1966, 0.1552, 0.7885, 0.08083, 0.8491, 0.09973, 0.8582, 0.1378, 0.7865, 0.1176, 0.1717, 0.1323, 0.1831, 0.09213, 0.2464, 0.07651, 0.2467, 0.1148, 0.8862, 0.1218, 0.8582, 0.1378, 0.8491, 0.09973, 0.1831, 0.09213, 0.1717, 0.1323, 0.1413, 0.1125, 0.5062, 0.9049, 0.4324, 0.8949, 0.4388, 0.8702, 0.4911, 0.8817, 0.3159, 0.8682, 0.3216, 0.8932, 0.2472, 0.9012, 0.263, 0.8783, 0.5062, 0.9049, 0.4911, 0.8817, 0.5728, 0.8605, 0.6048, 0.8799, 0.1815, 0.8547, 0.263, 0.8783, 0.2472, 0.9012, 0.1487, 0.8733, 0.6048, 0.8799, 0.5728, 0.8605, 0.5864, 0.794, 0.62, 0.7916, 0.1697, 0.7875, 0.1815, 0.8547, 0.1487, 0.8733, 0.1361, 0.7841, 0.62, 0.7916, 0.5864, 0.794, 0.549, 0.7464, 0.5638, 0.7392, 0.2087, 0.7409, 0.1697, 0.7875, 0.1361, 0.7841, 0.1941, 0.7332, 0.5638, 0.7392, 0.549, 0.7464, 0.5003, 0.7117, 0.5083, 0.6977, 0.2584, 0.7075, 0.2087, 0.7409, 0.1941, 0.7332, 0.2508, 0.6932, 0.5083, 0.6977, 0.5003, 0.7117, 0.4386, 0.6807, 0.4348, 0.6589, 0.321, 0.678, 0.2584, 0.7075, 0.2508, 0.6932, 0.3253, 0.6562, 0.5003, 0.7117, 0.5057, 0.7309, 0.453, 0.7, 0.4386, 0.6807, 0.3061, 0.697, 0.2525, 0.7266, 0.2584, 0.7075, 0.321, 0.678, 0.549, 0.7464, 0.5429, 0.7558, 0.5057, 0.7309, 0.5003, 0.7117, 0.2525, 0.7266, 0.2146, 0.7504, 0.2087, 0.7409, 0.2584, 0.7075, 0.5864, 0.794, 0.5681, 0.7874, 0.5429, 0.7558, 0.549, 0.7464, 0.2146, 0.7504, 0.1883, 0.7814, 0.1697, 0.7875, 0.2087, 0.7409, 0.5728, 0.8605, 0.5555, 0.8264, 0.5681, 0.7874, 0.5864, 0.794, 0.1883, 0.7814, 0.1998, 0.8209, 0.1815, 0.8547, 0.1697, 0.7875, 0.4911, 0.8817, 0.5012, 0.8444, 0.5555, 0.8264, 0.5728, 0.8605, 0.1998, 0.8209, 0.2538, 0.8405, 0.263, 0.8783, 0.1815, 0.8547, 0.4911, 0.8817, 0.4388, 0.8702, 0.4578, 0.84, 0.5012, 0.8444, 0.2976, 0.8374, 0.3159, 0.8682, 0.263, 0.8783, 0.2538, 0.8405, 0.7602, 0.1932, 0.7855, 0.1523, 0.796, 0.177, 0.7832, 0.1874, 0.2336, 0.1756, 0.246, 0.151, 0.2716, 0.1939, 0.247, 0.1871, 0.391, 0.6119, 0.4348, 0.6589, 0.4386, 0.6807, 0.3948, 0.6861, 0.321, 0.678, 0.3253, 0.6562, 0.3699, 0.6102, 0.3648, 0.6844, 0.789, 0.2333, 0.7602, 0.1932, 0.7832, 0.1874, 0.8096, 0.2339, 0.247, 0.1871, 0.2716, 0.1939, 0.2413, 0.237, 0.2192, 0.2374, 0.3917, 0.8621, 0.4016, 0.8415, 0.4388, 0.8702, 0.4324, 0.8949, 0.3159, 0.8682, 0.354, 0.8403, 0.3634, 0.8613, 0.3216, 0.8932, 0.4386, 0.6807, 0.453, 0.7, 0.435, 0.7183, 0.3948, 0.6861, 0.3237, 0.7157, 0.3061, 0.697, 0.321, 0.678, 0.3648, 0.6844, 0.4337, 0.7297, 0.3847, 0.7103, 0.3948, 0.6861, 0.435, 0.7183, 0.3648, 0.6844, 0.3744, 0.709, 0.3247, 0.7272, 0.3237, 0.7157, 0.411, 0.7477, 0.3847, 0.7103, 0.4337, 0.7297, 0.4278, 0.7428, 0.3247, 0.7272, 0.3744, 0.709, 0.347, 0.7458, 0.3303, 0.7405, 0.4181, 0.7849, 0.3847, 0.7954, 0.3847, 0.7103, 0.411, 0.7477, 0.3744, 0.709, 0.3723, 0.7945, 0.339, 0.7831, 0.347, 0.7458, 0.4016, 0.8415, 0.3847, 0.7954, 0.4181, 0.7849, 0.4313, 0.8175, 0.339, 0.7831, 0.3723, 0.7945, 0.354, 0.8403, 0.3248, 0.8155, 0.4388, 0.8702, 0.4016, 0.8415, 0.4313, 0.8175, 0.4578, 0.84, 0.3248, 0.8155, 0.354, 0.8403, 0.3159, 0.8682, 0.2976, 0.8374, 0.8096, 0.2339, 0.8163, 0.2031, 0.8251, 0.2098, 0.8293, 0.2196, 0.1998, 0.2148, 0.2098, 0.2062, 0.2192, 0.2374, 0.1991, 0.2225, 0.8096, 0.2339, 0.7832, 0.1874, 0.8022, 0.1846, 0.8163, 0.2031, 0.2265, 0.1831, 0.247, 0.1871, 0.2192, 0.2374, 0.2098, 0.2062, 0.7832, 0.1874, 0.796, 0.177, 0.8022, 0.1846, 0.2265, 0.1831, 0.2336, 0.1756, 0.247, 0.1871, 0.4578, 0.84, 0.4313, 0.8175, 0.4485, 0.8046, 0.4734, 0.8247, 0.3079, 0.802, 0.3248, 0.8155, 0.2976, 0.8374, 0.2824, 0.8215, 0.4313, 0.8175, 0.4181, 0.7849, 0.4359, 0.7796, 0.4485, 0.8046, 0.3212, 0.7772, 0.339, 0.7831, 0.3248, 0.8155, 0.3079, 0.802, 0.4181, 0.7849, 0.411, 0.7477, 0.4237, 0.7542, 0.4359, 0.7796, 0.3341, 0.752, 0.347, 0.7458, 0.339, 0.7831, 0.3212, 0.7772, 0.411, 0.7477, 0.4278, 0.7428, 0.4379, 0.7498, 0.4237, 0.7542, 0.3199, 0.7473, 0.3303, 0.7405, 0.347, 0.7458, 0.3341, 0.752, 0.4278, 0.7428, 0.4337, 0.7297, 0.4454, 0.732, 0.4379, 0.7498, 0.3129, 0.7292, 0.3247, 0.7272, 0.3303, 0.7405, 0.3199, 0.7473, 0.4337, 0.7297, 0.435, 0.7183, 0.441, 0.7244, 0.4454, 0.732, 0.3175, 0.7217, 0.3237, 0.7157, 0.3247, 0.7272, 0.3129, 0.7292, 0.435, 0.7183, 0.453, 0.7, 0.4553, 0.7137, 0.441, 0.7244, 0.3035, 0.7107, 0.3061, 0.697, 0.3237, 0.7157, 0.3175, 0.7217, 0.5012, 0.8444, 0.4578, 0.84, 0.4734, 0.8247, 0.5125, 0.8288, 0.2824, 0.8215, 0.2976, 0.8374, 0.2538, 0.8405, 0.243, 0.8246, 0.5555, 0.8264, 0.5012, 0.8444, 0.5125, 0.8288, 0.5509, 0.8118, 0.243, 0.8246, 0.2538, 0.8405, 0.1998, 0.8209, 0.2048, 0.8064, 0.5681, 0.7874, 0.5555, 0.8264, 0.5509, 0.8118, 0.5521, 0.7877, 0.2048, 0.8064, 0.1998, 0.8209, 0.1883, 0.7814, 0.2043, 0.7822, 0.5429, 0.7558, 0.5681, 0.7874, 0.5521, 0.7877, 0.5394, 0.7645, 0.2043, 0.7822, 0.1883, 0.7814, 0.2146, 0.7504, 0.2178, 0.7593, 0.5057, 0.7309, 0.5429, 0.7558, 0.5394, 0.7645, 0.5084, 0.7431, 0.2178, 0.7593, 0.2146, 0.7504, 0.2525, 0.7266, 0.2494, 0.7387, 0.453, 0.7, 0.5057, 0.7309, 0.5084, 0.7431, 0.4553, 0.7137, 0.2494, 0.7387, 0.2525, 0.7266, 0.3061, 0.697, 0.3035, 0.7107, 0.4379, 0.7498, 0.4454, 0.732, 0.4708, 0.7484, 0.4548, 0.7617, 0.287, 0.745, 0.3129, 0.7292, 0.3199, 0.7473, 0.3027, 0.7587, 0.4548, 0.7617, 0.4708, 0.7484, 0.4889, 0.7705, 0.4754, 0.7839, 0.2683, 0.7667, 0.287, 0.745, 0.3027, 0.7587, 0.2814, 0.7805, 0.4754, 0.7839, 0.4889, 0.7705, 0.5037, 0.7876, 0.4945, 0.8025, 0.253, 0.7834, 0.2683, 0.7667, 0.2814, 0.7805, 0.2618, 0.7986, 0.4945, 0.8025, 0.5037, 0.7876, 0.5186, 0.7916, 0.5168, 0.8073, 0.2379, 0.787, 0.253, 0.7834, 0.2618, 0.7986, 0.2392, 0.8029, 0.5125, 0.8288, 0.4734, 0.8247, 0.4945, 0.8025, 0.5168, 0.8073, 0.2618, 0.7986, 0.2824, 0.8215, 0.243, 0.8246, 0.2392, 0.8029, 0.4485, 0.8046, 0.4754, 0.7839, 0.4945, 0.8025, 0.4734, 0.8247, 0.2618, 0.7986, 0.2814, 0.7805, 0.3079, 0.802, 0.2824, 0.8215, 0.4485, 0.8046, 0.4359, 0.7796, 0.4548, 0.7617, 0.4754, 0.7839, 0.3027, 0.7587, 0.3212, 0.7772, 0.3079, 0.802, 0.2814, 0.7805, 0.4379, 0.7498, 0.4548, 0.7617, 0.4359, 0.7796, 0.4237, 0.7542, 0.3212, 0.7772, 0.3027, 0.7587, 0.3199, 0.7473, 0.3341, 0.752, 0.441, 0.7244, 0.4553, 0.7137, 0.4708, 0.7484, 0.4454, 0.732, 0.287, 0.745, 0.3035, 0.7107, 0.3175, 0.7217, 0.3129, 0.7292, 0.5084, 0.7431, 0.4889, 0.7705, 0.4708, 0.7484, 0.4553, 0.7137, 0.287, 0.745, 0.2683, 0.7667, 0.2494, 0.7387, 0.3035, 0.7107, 0.5394, 0.7645, 0.5037, 0.7876, 0.4889, 0.7705, 0.5084, 0.7431, 0.2683, 0.7667, 0.253, 0.7834, 0.2178, 0.7593, 0.2494, 0.7387, 0.5521, 0.7877, 0.5186, 0.7916, 0.5037, 0.7876, 0.5394, 0.7645, 0.253, 0.7834, 0.2379, 0.787, 0.2043, 0.7822, 0.2178, 0.7593, 0.5509, 0.8118, 0.5168, 0.8073, 0.5186, 0.7916, 0.5521, 0.7877, 0.2379, 0.787, 0.2392, 0.8029, 0.2048, 0.8064, 0.2043, 0.7822, 0.5125, 0.8288, 0.5168, 0.8073, 0.5509, 0.8118, 0.2048, 0.8064, 0.2392, 0.8029, 0.243, 0.8246, 0.5083, 0.6977, 0.4348, 0.6589, 0.4841, 0.6288, 0.5434, 0.6835, 0.2769, 0.6251, 0.3253, 0.6562, 0.2508, 0.6932, 0.2161, 0.6781, 0.5638, 0.7392, 0.5083, 0.6977, 0.5434, 0.6835, 0.5811, 0.7269, 0.2161, 0.6781, 0.2508, 0.6932, 0.1941, 0.7332, 0.1772, 0.7204, 0.62, 0.7916, 0.5638, 0.7392, 0.5811, 0.7269, 0.6167, 0.76, 0.1772, 0.7204, 0.1941, 0.7332, 0.1361, 0.7841, 0.1404, 0.7524, 0.7075, 0.7599, 0.62, 0.7916, 0.6167, 0.76, 0.6606, 0.7412, 0.1404, 0.7524, 0.1361, 0.7841, 0.04953, 0.7488, 0.09704, 0.7321, 0.7455, 0.6521, 0.7075, 0.7599, 0.6606, 0.7412, 0.6773, 0.6704, 0.09704, 0.7321, 0.04953, 0.7488, 0.01941, 0.6397, 0.08356, 0.662, 0.7408, 0.5724, 0.7455, 0.6521, 0.6773, 0.6704, 0.6714, 0.5927, 0.08356, 0.662, 0.01941, 0.6397, 0.03366, 0.5644, 0.09282, 0.5899, 0.6773, 0.6704, 0.5434, 0.6835, 0.4841, 0.6288, 0.6714, 0.5927, 0.2769, 0.6251, 0.2161, 0.6781, 0.08356, 0.662, 0.09282, 0.5899, 0.6773, 0.6704, 0.6606, 0.7412, 0.5811, 0.7269, 0.5434, 0.6835, 0.1772, 0.7204, 0.09704, 0.7321, 0.08356, 0.662, 0.2161, 0.6781, 0.6606, 0.7412, 0.6167, 0.76, 0.5811, 0.7269, 0.1772, 0.7204, 0.1404, 0.7524, 0.09704, 0.7321, 0.8424, 0.1952, 0.8293, 0.2196, 0.8346, 0.2069, 0.8347, 0.207, 0.03366, 0.5644, 0.05122, 0.5227, 0.145, 0.5626, 0.09282, 0.5899, 0.6204, 0.5657, 0.6714, 0.5927, 0.4841, 0.6288, 0.4981, 0.5523, 0.2769, 0.6251, 0.09282, 0.5899, 0.145, 0.5626, 0.2642, 0.5501, 0.391, 0.6119, 0.4981, 0.5523, 0.4841, 0.6288, 0.4348, 0.6589, 0.2769, 0.6251, 0.2642, 0.5501, 0.3699, 0.6102, 0.3253, 0.6562])
me_suzanne.materials.append(mat_material_007)
me_suzanne.update()

# ---- objects
ob_light = bpy.data.objects.new('Light', light_light)
ob_camera = bpy.data.objects.new('Camera', cam_camera)
ob_plane = bpy.data.objects.new('Plane', me_plane)
ob_cone = bpy.data.objects.new('Cone', me_cone)
ob_cylinder = bpy.data.objects.new('Cylinder', me_cylinder)
ob_suzanne = bpy.data.objects.new('Suzanne', me_suzanne)

# ---- transforms, parenting, visibility, modifiers, constraints
ob_light.location = (4.076, 1.005, 5.904)
ob_light.rotation_euler = (0.6503, 0.05522, 1.866)
ob_light.lock_rotations_4d = False
ob_light.empty_display_type = 'ARROWS'
ob_light.color = (0.0, 0.0, 0.0, 0.0)
ob_light.lineart.crease_threshold = 0.0
ob_camera.location = (7.359, -6.926, 4.958)
ob_camera.rotation_euler = (1.109, 0.0, 0.8149)
ob_camera.lock_rotations_4d = False
ob_camera.empty_display_type = 'ARROWS'
ob_camera.color = (0.0, 0.0, 0.0, 0.0)
ob_camera.display_type = 'WIRE'
ob_camera.lineart.crease_threshold = 0.0
ob_plane.location = (-0.001681, -0.001413, 0.004823)
ob_cone.location = (0.526, 0.6832, 0.4362)
ob_cone.scale = (0.1965, 0.1965, 0.1965)
ob_cylinder.location = (0.5329, 0.696, 0.1377)
ob_cylinder.scale = (0.1035, 0.1035, 0.1035)
ob_suzanne.location = (-0.613, -0.5763, 0.4833)
ob_suzanne.rotation_euler = (-6.174, -0.05184, -3.754)
ob_suzanne.scale = (0.3848, 0.3848, 0.3848)

# ---- collection membership
col_collection.objects.link(ob_light)
col_collection.objects.link(ob_camera)
col_collection.objects.link(ob_plane)
col_collection.objects.link(ob_cone)
col_collection.objects.link(ob_cylinder)
col_collection.objects.link(ob_suzanne)

# ---- scene / render settings (as saved in the file)
scene.camera = ob_camera
scene.frame_start = 1; scene.frame_end = 250; scene.frame_set(0)
scene.render.engine = 'BLENDER_EEVEE_NEXT'
scene.cycles.sampling_pattern = 'TABULATED_SOBOL'
scene.view_settings.view_transform = 'Filmic'
bpy.context.view_layer.update()
